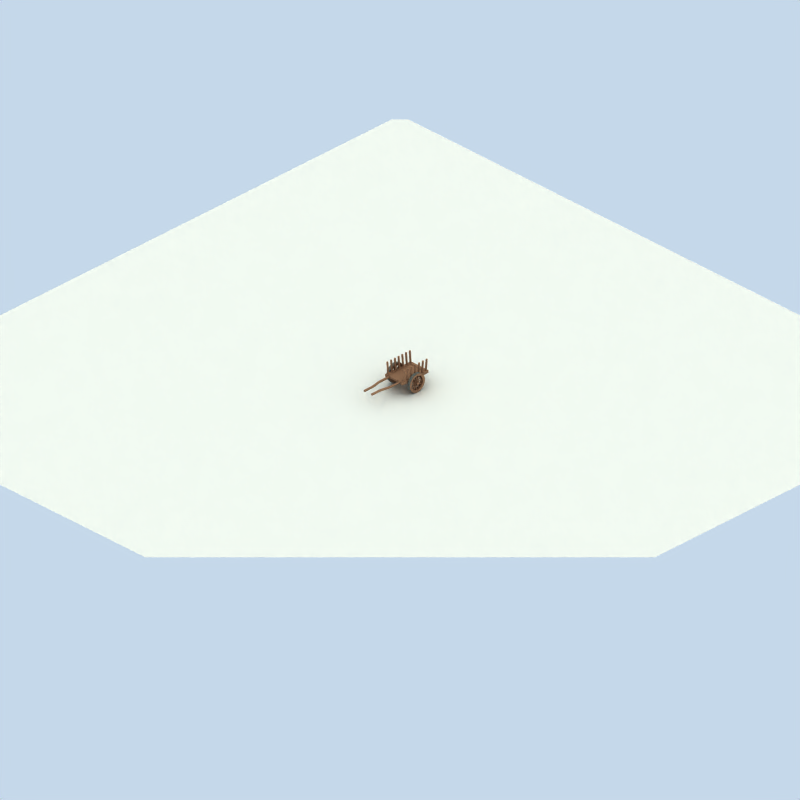 # Source: wagon.blend  (saved by Blender 2.57.0; exported with 4.5.12 LTS)
import bpy
from mathutils import Matrix  # noqa: F401  (used for matrix-valued properties, if any)

bpy.ops.wm.read_factory_settings(use_empty=True)
scene = bpy.context.scene
scene.name = 'Scene'

# ---- collections
col_collection_1 = bpy.data.collections.new('Collection 1'); scene.collection.children.link(col_collection_1)

# ---- materials (node trees are filled in below, after node groups)
mat_basicwood = bpy.data.materials.new('basicWood')
mat_basicwood.alpha_threshold = 0.0
mat_basicwood.diffuse_color = (0.489, 0.367, 0.291, 1.0)
mat_basicwood.roughness = 0.5
mat_basicwood.specular_intensity = 0.05455
mat_basicwood.line_color = (0.0, 0.0, 0.0, 1.0)
mat_basicmetal = bpy.data.materials.new('basicMetal')
mat_basicmetal.alpha_threshold = 0.0
mat_basicmetal.diffuse_color = (0.336, 0.36, 0.36, 1.0)
mat_basicmetal.specular_color = (0.8933, 0.8933, 0.8933)
mat_basicmetal.roughness = 0.5
mat_basicmetal.specular_intensity = 0.4818
mat_basicmetal.line_color = (0.0, 0.0, 0.0, 1.0)
mat_material_001 = bpy.data.materials.new('Material.001')
mat_material_001.alpha_threshold = 0.0
mat_material_001.roughness = 0.5
mat_material_001.specular_intensity = 0.0
mat_material_001.line_color = (0.0, 0.0, 0.0, 1.0)

# ---- material node trees

# ---- world
world_world = bpy.data.worlds.new('World'); scene.world = world_world
world_world.color = (0.7742, 0.8472, 0.9176)
world_world.use_sun_shadow = False
world_world.sun_shadow_jitter_overblur = 0.0
world_world.cycles.sampling_method = 'MANUAL'
world_world.cycles.sample_map_resolution = 256
world_world.light_settings.distance = 1.0

# ---- cameras
cam_camera = bpy.data.cameras.new('Camera')
cam_camera.type = 'ORTHO'
cam_camera.passepartout_alpha = 0.2
cam_camera.clip_end = 100.0
cam_camera.lens = 35.0
cam_camera.ortho_scale = 105.4
cam_camera.show_passepartout = False
cam_camera.show_safe_areas = True
cam_camera.dof.focus_distance = 0.0
cam_camera.dof.aperture_fstop = 128.0

# ---- lights
light_arealight_001 = bpy.data.lights.new('AreaLight.001', 'AREA')
light_arealight_001.color = (1.0, 0.9118, 0.8941)
light_arealight_001.transmission_factor = 0.0
light_arealight_001.energy = 31.42
light_arealight_001.shadow_buffer_clip_start = 0.5
light_arealight_001.shadow_soft_size = 2.841
light_arealight_001.shadow_maximum_resolution = 0.006
light_arealight_001.use_absolute_resolution = True
light_arealight_001.size = 2.841
light_arealight_001.size_y = 1.0
light_arealight_001.cycles.use_multiple_importance_sampling = False
light_sun = bpy.data.lights.new('Sun', 'SUN')
light_sun.color = (1.0, 0.9218, 0.651)
light_sun.transmission_factor = 0.0
light_sun.angle = 3.111
light_sun.energy = 1.4
light_sun.shadow_buffer_clip_start = 0.5
light_sun.shadow_soft_size = 65.0
light_sun.shadow_cascade_max_distance = 1000.0
light_sun.cycles.use_multiple_importance_sampling = False
light_arealight = bpy.data.lights.new('AreaLight', 'AREA')
light_arealight.color = (1.0, 0.9118, 0.8941)
light_arealight.transmission_factor = 0.0
light_arealight.energy = 31.42
light_arealight.shadow_buffer_clip_start = 0.5
light_arealight.shadow_soft_size = 2.841
light_arealight.shadow_maximum_resolution = 0.006
light_arealight.use_absolute_resolution = True
light_arealight.size = 2.841
light_arealight.size_y = 1.0
light_arealight.cycles.use_multiple_importance_sampling = False

# ---- meshes
me_cylinder_008 = bpy.data.meshes.new('Cylinder.008')
me_cylinder_008.from_pydata([(1.284, 1.0, -0.9857), (1.092, 0.9808, -0.99), (0.9069, 0.9239, -0.9942), (0.7364, 0.8315, -0.998), (0.5871, 0.7071, -1.001), (0.4645, 0.5556, -1.004), (0.3734, 0.3827, -1.006), (0.3173, 0.1951, -1.007), (0.2984, 7.55e-08, -1.008), (0.3173, -0.1951, -1.007), (0.3734, -0.3827, -1.006), (0.4645, -0.5556, -1.004), (0.5871, -0.7071, -1.001), (0.7364, -0.8315, -0.998), (0.9069, -0.9239, -0.9942), (1.092, -0.9808, -0.99), (1.284, -1.0, -0.9857), (1.476, -0.9808, -0.9814), (1.661, -0.9239, -0.9773), (1.832, -0.8315, -0.9735), (1.981, -0.7071, -0.9701), (2.104, -0.5556, -0.9674), (2.195, -0.3827, -0.9653), (2.251, -0.1951, -0.9641), (2.27, 9.656e-07, -0.9636), (2.251, 0.1951, -0.9641), (2.195, 0.3827, -0.9653), (2.104, 0.5556, -0.9674), (1.981, 0.7071, -0.9701), (1.832, 0.8315, -0.9735), (1.661, 0.9239, -0.9773), (1.476, 0.9808, -0.9814), (-1.284, 1.0, 0.9857), (-1.476, 0.9808, 0.9814), (-1.661, 0.9239, 0.9773), (-1.832, 0.8315, 0.9735), (-1.981, 0.7071, 0.9701), (-2.104, 0.5556, 0.9674), (-2.195, 0.3827, 0.9653), (-2.251, 0.1951, 0.9641), (-2.27, -2.245e-06, 0.9636), (-2.251, -0.1951, 0.9641), (-2.195, -0.3827, 0.9653), (-2.104, -0.5556, 0.9674), (-1.981, -0.7071, 0.9701), (-1.832, -0.8315, 0.9735), (-1.661, -0.9239, 0.9773), (-1.476, -0.9808, 0.9814), (-1.284, -1.0, 0.9857), (-1.092, -0.9808, 0.99), (-0.9069, -0.9239, 0.9942), (-0.7364, -0.8315, 0.998), (-0.5871, -0.7071, 1.001), (-0.4645, -0.5556, 1.004), (-0.3734, -0.3827, 1.006), (-0.3173, -0.1951, 1.007), (-0.2984, -4.105e-06, 1.008), (-0.3173, 0.1951, 1.007), (-0.3734, 0.3827, 1.006), (-0.4645, 0.5556, 1.004), (-0.5871, 0.7071, 1.001), (-0.7364, 0.8315, 0.998), (-0.9069, 0.9239, 0.9942), (-1.092, 0.9808, 0.99), (1.284, 0.0, -0.9857), (-1.284, 0.0, 0.9857)], [], [(64, 0, 1), (65, 33, 32), (64, 1, 2), (65, 34, 33), (64, 2, 3), (65, 35, 34), (64, 3, 4), (65, 36, 35), (64, 4, 5), (65, 37, 36), (64, 5, 6), (65, 38, 37), (64, 6, 7), (65, 39, 38), (64, 7, 8), (65, 40, 39), (64, 8, 9), (65, 41, 40), (64, 9, 10), (65, 42, 41), (64, 10, 11), (65, 43, 42), (64, 11, 12), (65, 44, 43), (64, 12, 13), (65, 45, 44), (64, 13, 14), (65, 46, 45), (64, 14, 15), (65, 47, 46), (64, 15, 16), (65, 48, 47), (64, 16, 17), (65, 49, 48), (64, 17, 18), (65, 50, 49), (64, 18, 19), (65, 51, 50), (64, 19, 20), (65, 52, 51), (64, 20, 21), (65, 53, 52), (64, 21, 22), (65, 54, 53), (64, 22, 23), (65, 55, 54), (64, 23, 24), (65, 56, 55), (64, 24, 25), (65, 57, 56), (64, 25, 26), (65, 58, 57), (64, 26, 27), (65, 59, 58), (64, 27, 28), (65, 60, 59), (64, 28, 29), (65, 61, 60), (64, 29, 30), (65, 62, 61), (64, 30, 31), (65, 63, 62), (31, 0, 64), (65, 32, 63), (0, 32, 33, 1), (1, 33, 34, 2), (2, 34, 35, 3), (3, 35, 36, 4), (4, 36, 37, 5), (5, 37, 38, 6), (6, 38, 39, 7), (7, 39, 40, 8), (8, 40, 41, 9), (9, 41, 42, 10), (10, 42, 43, 11), (11, 43, 44, 12), (12, 44, 45, 13), (13, 45, 46, 14), (14, 46, 47, 15), (15, 47, 48, 16), (16, 48, 49, 17), (17, 49, 50, 18), (18, 50, 51, 19), (19, 51, 52, 20), (20, 52, 53, 21), (21, 53, 54, 22), (22, 54, 55, 23), (23, 55, 56, 24), (24, 56, 57, 25), (25, 57, 58, 26), (26, 58, 59, 27), (27, 59, 60, 28), (28, 60, 61, 29), (29, 61, 62, 30), (30, 62, 63, 31), (32, 0, 31, 63)])
me_cylinder_008.materials.append(mat_basicwood)
me_cylinder_008.use_remesh_preserve_volume = False
me_cylinder_008.use_remesh_preserve_attributes = False
me_cylinder_008.use_mirror_vertex_groups = False
me_cylinder_008.update()
me_cylinder_006 = bpy.data.meshes.new('Cylinder.006')
me_cylinder_006.from_pydata([(0.0, 1.0, -1.0), (0.1951, 0.9808, -1.0), (0.3827, 0.9239, -1.0), (0.5556, 0.8315, -1.0), (0.7071, 0.7071, -1.0), (0.8315, 0.5556, -1.0), (0.9239, 0.3827, -1.0), (0.9808, 0.1951, -1.0), (1.0, 7.55e-08, -1.0), (0.9808, -0.1951, -1.0), (0.9239, -0.3827, -1.0), (0.8315, -0.5556, -1.0), (0.7071, -0.7071, -1.0), (0.5556, -0.8315, -1.0), (0.3827, -0.9239, -1.0), (0.1951, -0.9808, -1.0), (-3.258e-07, -1.0, -1.0), (-0.1951, -0.9808, -1.0), (-0.3827, -0.9239, -1.0), (-0.5556, -0.8315, -1.0), (-0.7071, -0.7071, -1.0), (-0.8315, -0.5556, -1.0), (-0.9239, -0.3827, -1.0), (-0.9808, -0.1951, -1.0), (-1.0, 9.656e-07, -1.0), (-0.9808, 0.1951, -1.0), (-0.9239, 0.3827, -1.0), (-0.8315, 0.5556, -1.0), (-0.7071, 0.7071, -1.0), (-0.5556, 0.8315, -1.0), (-0.3827, 0.9239, -1.0), (-0.1951, 0.9808, -1.0), (-1.937, 1.0, 1.0), (-1.742, 0.9808, 1.0), (-1.554, 0.9239, 1.0), (-1.381, 0.8315, 1.0), (-1.23, 0.7071, 1.0), (-1.106, 0.5556, 1.0), (-1.013, 0.3827, 1.0), (-0.9563, 0.1951, 1.0), (-0.937, -2.245e-06, 1.0), (-0.9563, -0.1951, 1.0), (-1.013, -0.3827, 1.0), (-1.106, -0.5556, 1.0), (-1.23, -0.7071, 1.0), (-1.381, -0.8315, 1.0), (-1.554, -0.9239, 1.0), (-1.742, -0.9808, 1.0), (-1.937, -1.0, 1.0), (-2.132, -0.9808, 1.0), (-2.32, -0.9239, 1.0), (-2.493, -0.8315, 1.0), (-2.644, -0.7071, 1.0), (-2.769, -0.5556, 1.0), (-2.861, -0.3827, 1.0), (-2.918, -0.1951, 1.0), (-2.937, -4.105e-06, 1.0), (-2.918, 0.1951, 1.0), (-2.861, 0.3827, 1.0), (-2.769, 0.5556, 1.0), (-2.644, 0.7071, 1.0), (-2.493, 0.8315, 1.0), (-2.32, 0.9239, 1.0), (-2.132, 0.9808, 1.0), (0.0, 0.0, -1.0), (-1.937, 0.0, 1.0), (0.1951, 0.9808, -0.7143), (0.1951, 0.9808, -0.4286), (-0.01867, 0.9808, -0.1429), (-1.069, 0.9808, 0.1429), (-1.742, 0.9808, 0.4286), (-1.742, 0.9808, 0.7143), (2.293e-07, 1.0, -0.7143), (4.587e-07, 1.0, -0.4286), (-0.2138, 1.0, -0.1429), (-1.264, 1.0, 0.1429), (-1.937, 1.0, 0.4286), (-1.937, 1.0, 0.7143), (0.3827, 0.9239, -0.7143), (0.3827, 0.9239, -0.4286), (0.1689, 0.9239, -0.1429), (-0.8816, 0.9239, 0.1429), (-1.554, 0.9239, 0.4286), (-1.554, 0.9239, 0.7143), (0.5556, 0.8315, -0.7143), (0.5556, 0.8315, -0.4286), (0.3418, 0.8315, -0.1429), (-0.7087, 0.8315, 0.1429), (-1.381, 0.8315, 0.4286), (-1.381, 0.8315, 0.7143), (0.7071, 0.7071, -0.7143), (0.7071, 0.7071, -0.4286), (0.4933, 0.7071, -0.1429), (-0.5572, 0.7071, 0.1429), (-1.23, 0.7071, 0.4286), (-1.23, 0.7071, 0.7143), (0.8315, 0.5556, -0.7143), (0.8315, 0.5556, -0.4286), (0.6177, 0.5556, -0.1429), (-0.4328, 0.5556, 0.1429), (-1.106, 0.5556, 0.4286), (-1.106, 0.5556, 0.7143), (0.9239, 0.3827, -0.7143), (0.9239, 0.3827, -0.4286), (0.7101, 0.3827, -0.1429), (-0.3404, 0.3827, 0.1429), (-1.013, 0.3827, 0.4286), (-1.013, 0.3827, 0.7143), (0.9808, 0.1951, -0.7143), (0.9808, 0.1951, -0.4286), (0.767, 0.1951, -0.1429), (-0.2835, 0.1951, 0.1429), (-0.9563, 0.1951, 0.4286), (-0.9563, 0.1951, 0.7143), (1.0, -2.56e-07, -0.7143), (1.0, -5.875e-07, -0.4286), (0.7862, -9.191e-07, -0.1429), (-0.2643, -1.251e-06, 0.1429), (-0.937, -1.582e-06, 0.4286), (-0.937, -1.914e-06, 0.7143), (0.9808, -0.1951, -0.7143), (0.9808, -0.1951, -0.4286), (0.767, -0.1951, -0.1429), (-0.2835, -0.1951, 0.1429), (-0.9563, -0.1951, 0.4286), (-0.9563, -0.1951, 0.7143), (0.9239, -0.3827, -0.7143), (0.9239, -0.3827, -0.4286), (0.7101, -0.3827, -0.1429), (-0.3404, -0.3827, 0.1429), (-1.013, -0.3827, 0.4286), (-1.013, -0.3827, 0.7143), (0.8315, -0.5556, -0.7143), (0.8315, -0.5556, -0.4286), (0.6177, -0.5556, -0.1429), (-0.4328, -0.5556, 0.1429), (-1.106, -0.5556, 0.4286), (-1.106, -0.5556, 0.7143), (0.7071, -0.7071, -0.7143), (0.7071, -0.7071, -0.4286), (0.4933, -0.7071, -0.1429), (-0.5572, -0.7071, 0.1429), (-1.23, -0.7071, 0.4286), (-1.23, -0.7071, 0.7143), (0.5556, -0.8315, -0.7143), (0.5556, -0.8315, -0.4286), (0.3418, -0.8315, -0.1429), (-0.7087, -0.8315, 0.1429), (-1.381, -0.8315, 0.4286), (-1.381, -0.8315, 0.7143), (0.3827, -0.9239, -0.7143), (0.3827, -0.9239, -0.4286), (0.1689, -0.9239, -0.1429), (-0.8816, -0.9239, 0.1429), (-1.554, -0.9239, 0.4286), (-1.554, -0.9239, 0.7143), (0.1951, -0.9808, -0.7143), (0.1951, -0.9808, -0.4286), (-0.01867, -0.9808, -0.1429), (-1.069, -0.9808, 0.1429), (-1.742, -0.9808, 0.4286), (-1.742, -0.9808, 0.7143), (-1.465e-07, -1.0, -0.7143), (3.292e-08, -1.0, -0.4286), (-0.2138, -1.0, -0.1429), (-1.264, -1.0, 0.1429), (-1.937, -1.0, 0.4286), (-1.937, -1.0, 0.7143), (-0.1951, -0.9808, -0.7143), (-0.1951, -0.9808, -0.4286), (-0.4089, -0.9808, -0.1429), (-1.459, -0.9808, 0.1429), (-2.132, -0.9808, 0.4286), (-2.132, -0.9808, 0.7143), (-0.3827, -0.9239, -0.7143), (-0.3827, -0.9239, -0.4286), (-0.5964, -0.9239, -0.1429), (-1.647, -0.9239, 0.1429), (-2.32, -0.9239, 0.4286), (-2.32, -0.9239, 0.7143), (-0.5556, -0.8315, -0.7143), (-0.5556, -0.8315, -0.4286), (-0.7693, -0.8315, -0.1429), (-1.82, -0.8315, 0.1429), (-2.493, -0.8315, 0.4286), (-2.493, -0.8315, 0.7143), (-0.7071, -0.7071, -0.7143), (-0.7071, -0.7071, -0.4286), (-0.9209, -0.7071, -0.1429), (-1.971, -0.7071, 0.1429), (-2.644, -0.7071, 0.4286), (-2.644, -0.7071, 0.7143), (-0.8315, -0.5556, -0.7143), (-0.8315, -0.5556, -0.4286), (-1.045, -0.5556, -0.1429), (-2.096, -0.5556, 0.1429), (-2.769, -0.5556, 0.4286), (-2.769, -0.5556, 0.7143), (-0.9239, -0.3827, -0.7143), (-0.9239, -0.3827, -0.4286), (-1.138, -0.3827, -0.1429), (-2.188, -0.3827, 0.1429), (-2.861, -0.3827, 0.4286), (-2.861, -0.3827, 0.7143), (-0.9808, -0.1951, -0.7143), (-0.9808, -0.1951, -0.4286), (-1.195, -0.1951, -0.1429), (-2.245, -0.1951, 0.1429), (-2.918, -0.1951, 0.4286), (-2.918, -0.1951, 0.7143), (-1.0, 2.413e-07, -0.7143), (-1.0, -4.831e-07, -0.4286), (-1.214, -1.207e-06, -0.1429), (-2.264, -1.932e-06, 0.1429), (-2.937, -2.656e-06, 0.4286), (-2.937, -3.38e-06, 0.7143), (-0.9808, 0.1951, -0.7143), (-0.9808, 0.1951, -0.4286), (-1.195, 0.1951, -0.1429), (-2.245, 0.1951, 0.1429), (-2.918, 0.1951, 0.4286), (-2.918, 0.1951, 0.7143), (-0.9239, 0.3827, -0.7143), (-0.9239, 0.3827, -0.4286), (-1.138, 0.3827, -0.1429), (-2.188, 0.3827, 0.1429), (-2.861, 0.3827, 0.4286), (-2.861, 0.3827, 0.7143), (-0.8315, 0.5556, -0.7143), (-0.8315, 0.5556, -0.4286), (-1.045, 0.5556, -0.1429), (-2.096, 0.5556, 0.1429), (-2.769, 0.5556, 0.4286), (-2.769, 0.5556, 0.7143), (-0.7071, 0.7071, -0.7143), (-0.7071, 0.7071, -0.4286), (-0.9209, 0.7071, -0.1429), (-1.971, 0.7071, 0.1429), (-2.644, 0.7071, 0.4286), (-2.644, 0.7071, 0.7143), (-0.5556, 0.8315, -0.7143), (-0.5556, 0.8315, -0.4286), (-0.7693, 0.8315, -0.1429), (-1.82, 0.8315, 0.1429), (-2.493, 0.8315, 0.4286), (-2.493, 0.8315, 0.7143), (-0.3827, 0.9239, -0.7143), (-0.3827, 0.9239, -0.4286), (-0.5964, 0.9239, -0.1429), (-1.647, 0.9239, 0.1429), (-2.32, 0.9239, 0.4286), (-2.32, 0.9239, 0.7143), (-0.1951, 0.9808, -0.7143), (-0.1951, 0.9808, -0.4286), (-0.4089, 0.9808, -0.1429), (-1.459, 0.9808, 0.1429), (-2.132, 0.9808, 0.4286), (-2.132, 0.9808, 0.7143)], [], [(64, 0, 1), (65, 33, 32), (64, 1, 2), (65, 34, 33), (64, 2, 3), (65, 35, 34), (64, 3, 4), (65, 36, 35), (64, 4, 5), (65, 37, 36), (64, 5, 6), (65, 38, 37), (64, 6, 7), (65, 39, 38), (64, 7, 8), (65, 40, 39), (64, 8, 9), (65, 41, 40), (64, 9, 10), (65, 42, 41), (64, 10, 11), (65, 43, 42), (64, 11, 12), (65, 44, 43), (64, 12, 13), (65, 45, 44), (64, 13, 14), (65, 46, 45), (64, 14, 15), (65, 47, 46), (64, 15, 16), (65, 48, 47), (64, 16, 17), (65, 49, 48), (64, 17, 18), (65, 50, 49), (64, 18, 19), (65, 51, 50), (64, 19, 20), (65, 52, 51), (64, 20, 21), (65, 53, 52), (64, 21, 22), (65, 54, 53), (64, 22, 23), (65, 55, 54), (64, 23, 24), (65, 56, 55), (64, 24, 25), (65, 57, 56), (64, 25, 26), (65, 58, 57), (64, 26, 27), (65, 59, 58), (64, 27, 28), (65, 60, 59), (64, 28, 29), (65, 61, 60), (64, 29, 30), (65, 62, 61), (64, 30, 31), (65, 63, 62), (31, 0, 64), (65, 32, 63), (0, 72, 66, 1), (72, 73, 67, 66), (73, 74, 68, 67), (74, 75, 69, 68), (75, 76, 70, 69), (76, 77, 71, 70), (77, 32, 33, 71), (1, 66, 78, 2), (66, 67, 79, 78), (67, 68, 80, 79), (68, 69, 81, 80), (69, 70, 82, 81), (70, 71, 83, 82), (71, 33, 34, 83), (2, 78, 84, 3), (78, 79, 85, 84), (79, 80, 86, 85), (80, 81, 87, 86), (81, 82, 88, 87), (82, 83, 89, 88), (83, 34, 35, 89), (3, 84, 90, 4), (84, 85, 91, 90), (85, 86, 92, 91), (86, 87, 93, 92), (87, 88, 94, 93), (88, 89, 95, 94), (89, 35, 36, 95), (4, 90, 96, 5), (90, 91, 97, 96), (91, 92, 98, 97), (92, 93, 99, 98), (93, 94, 100, 99), (94, 95, 101, 100), (95, 36, 37, 101), (5, 96, 102, 6), (96, 97, 103, 102), (97, 98, 104, 103), (98, 99, 105, 104), (99, 100, 106, 105), (100, 101, 107, 106), (101, 37, 38, 107), (6, 102, 108, 7), (102, 103, 109, 108), (103, 104, 110, 109), (104, 105, 111, 110), (105, 106, 112, 111), (106, 107, 113, 112), (107, 38, 39, 113), (7, 108, 114, 8), (108, 109, 115, 114), (109, 110, 116, 115), (110, 111, 117, 116), (111, 112, 118, 117), (112, 113, 119, 118), (113, 39, 40, 119), (8, 114, 120, 9), (114, 115, 121, 120), (115, 116, 122, 121), (116, 117, 123, 122), (117, 118, 124, 123), (118, 119, 125, 124), (119, 40, 41, 125), (9, 120, 126, 10), (120, 121, 127, 126), (121, 122, 128, 127), (122, 123, 129, 128), (123, 124, 130, 129), (124, 125, 131, 130), (125, 41, 42, 131), (10, 126, 132, 11), (126, 127, 133, 132), (127, 128, 134, 133), (128, 129, 135, 134), (129, 130, 136, 135), (130, 131, 137, 136), (131, 42, 43, 137), (11, 132, 138, 12), (132, 133, 139, 138), (133, 134, 140, 139), (134, 135, 141, 140), (135, 136, 142, 141), (136, 137, 143, 142), (137, 43, 44, 143), (12, 138, 144, 13), (138, 139, 145, 144), (139, 140, 146, 145), (140, 141, 147, 146), (141, 142, 148, 147), (142, 143, 149, 148), (143, 44, 45, 149), (13, 144, 150, 14), (144, 145, 151, 150), (145, 146, 152, 151), (146, 147, 153, 152), (147, 148, 154, 153), (148, 149, 155, 154), (149, 45, 46, 155), (14, 150, 156, 15), (150, 151, 157, 156), (151, 152, 158, 157), (152, 153, 159, 158), (153, 154, 160, 159), (154, 155, 161, 160), (155, 46, 47, 161), (15, 156, 162, 16), (156, 157, 163, 162), (157, 158, 164, 163), (158, 159, 165, 164), (159, 160, 166, 165), (160, 161, 167, 166), (161, 47, 48, 167), (16, 162, 168, 17), (162, 163, 169, 168), (163, 164, 170, 169), (164, 165, 171, 170), (165, 166, 172, 171), (166, 167, 173, 172), (167, 48, 49, 173), (17, 168, 174, 18), (168, 169, 175, 174), (169, 170, 176, 175), (170, 171, 177, 176), (171, 172, 178, 177), (172, 173, 179, 178), (173, 49, 50, 179), (18, 174, 180, 19), (174, 175, 181, 180), (175, 176, 182, 181), (176, 177, 183, 182), (177, 178, 184, 183), (178, 179, 185, 184), (179, 50, 51, 185), (19, 180, 186, 20), (180, 181, 187, 186), (181, 182, 188, 187), (182, 183, 189, 188), (183, 184, 190, 189), (184, 185, 191, 190), (185, 51, 52, 191), (20, 186, 192, 21), (186, 187, 193, 192), (187, 188, 194, 193), (188, 189, 195, 194), (189, 190, 196, 195), (190, 191, 197, 196), (191, 52, 53, 197), (21, 192, 198, 22), (192, 193, 199, 198), (193, 194, 200, 199), (194, 195, 201, 200), (195, 196, 202, 201), (196, 197, 203, 202), (197, 53, 54, 203), (22, 198, 204, 23), (198, 199, 205, 204), (199, 200, 206, 205), (200, 201, 207, 206), (201, 202, 208, 207), (202, 203, 209, 208), (203, 54, 55, 209), (23, 204, 210, 24), (204, 205, 211, 210), (205, 206, 212, 211), (206, 207, 213, 212), (207, 208, 214, 213), (208, 209, 215, 214), (209, 55, 56, 215), (24, 210, 216, 25), (210, 211, 217, 216), (211, 212, 218, 217), (212, 213, 219, 218), (213, 214, 220, 219), (214, 215, 221, 220), (215, 56, 57, 221), (25, 216, 222, 26), (216, 217, 223, 222), (217, 218, 224, 223), (218, 219, 225, 224), (219, 220, 226, 225), (220, 221, 227, 226), (221, 57, 58, 227), (26, 222, 228, 27), (222, 223, 229, 228), (223, 224, 230, 229), (224, 225, 231, 230), (225, 226, 232, 231), (226, 227, 233, 232), (227, 58, 59, 233), (27, 228, 234, 28), (228, 229, 235, 234), (229, 230, 236, 235), (230, 231, 237, 236), (231, 232, 238, 237), (232, 233, 239, 238), (233, 59, 60, 239), (28, 234, 240, 29), (234, 235, 241, 240), (235, 236, 242, 241), (236, 237, 243, 242), (237, 238, 244, 243), (238, 239, 245, 244), (239, 60, 61, 245), (29, 240, 246, 30), (240, 241, 247, 246), (241, 242, 248, 247), (242, 243, 249, 248), (243, 244, 250, 249), (244, 245, 251, 250), (245, 61, 62, 251), (30, 246, 252, 31), (246, 247, 253, 252), (247, 248, 254, 253), (248, 249, 255, 254), (249, 250, 256, 255), (250, 251, 257, 256), (251, 62, 63, 257), (32, 77, 257, 63), (77, 76, 256, 257), (76, 75, 255, 256), (75, 74, 254, 255), (74, 73, 253, 254), (73, 72, 252, 253), (72, 0, 31, 252)])
me_cylinder_006.materials.append(mat_basicwood)
me_cylinder_006.use_remesh_preserve_volume = False
me_cylinder_006.use_remesh_preserve_attributes = False
me_cylinder_006.use_mirror_vertex_groups = False
me_cylinder_006.update()
me_cube_005 = bpy.data.meshes.new('Cube.005')
me_cube_005.from_pydata([(1.0, 1.0, -1.0), (1.0, -1.0, -1.0), (-1.0, -1.0, -1.0), (-1.0, 1.0, -1.0), (1.0, 1.0, 1.0), (1.0, -1.0, 1.0), (-1.0, -1.0, 1.0), (-1.0, 1.0, 1.0)], [], [(0, 1, 2, 3), (4, 7, 6, 5), (0, 4, 5, 1), (1, 5, 6, 2), (2, 6, 7, 3), (4, 0, 3, 7)])
me_cube_005.materials.append(mat_basicwood)
me_cube_005.use_remesh_preserve_volume = False
me_cube_005.use_remesh_preserve_attributes = False
me_cube_005.use_mirror_vertex_groups = False
me_cube_005.update()
me_cube_003 = bpy.data.meshes.new('Cube.003')
me_cube_003.from_pydata([(1.0, 1.0, -1.0), (1.0, -1.0, -1.0), (-1.0, -1.0, -1.0), (-1.0, 1.0, -1.0), (1.0, 1.0, 1.0), (1.0, -1.0, 1.0), (-1.0, -1.0, 1.0), (-1.0, 1.0, 1.0)], [], [(0, 1, 2, 3), (4, 7, 6, 5), (0, 4, 5, 1), (1, 5, 6, 2), (2, 6, 7, 3), (4, 0, 3, 7)])
me_cube_003.materials.append(mat_basicwood)
me_cube_003.use_remesh_preserve_volume = False
me_cube_003.use_remesh_preserve_attributes = False
me_cube_003.use_mirror_vertex_groups = False
me_cube_003.update()
me_cube_002 = bpy.data.meshes.new('Cube.002')
me_cube_002.from_pydata([(1.0, 1.0, -1.0), (1.0, -1.0, -1.0), (-1.0, -1.0, -1.0), (-1.0, 1.0, -1.0), (1.0, 1.0, 1.0), (1.0, -1.0, 1.0), (-1.0, -1.0, 1.0), (-1.0, 1.0, 1.0)], [], [(0, 1, 2, 3), (4, 7, 6, 5), (0, 4, 5, 1), (1, 5, 6, 2), (2, 6, 7, 3), (4, 0, 3, 7)])
me_cube_002.materials.append(mat_basicwood)
me_cube_002.use_remesh_preserve_volume = False
me_cube_002.use_remesh_preserve_attributes = False
me_cube_002.use_mirror_vertex_groups = False
me_cube_002.update()
me_cylinder_007 = bpy.data.meshes.new('Cylinder.007')
me_cylinder_007.from_pydata([(0.0, 1.0, -1.0), (0.1951, 0.9808, -1.0), (0.3827, 0.9239, -1.0), (0.5556, 0.8315, -1.0), (0.7071, 0.7071, -1.0), (0.8315, 0.5556, -1.0), (0.9239, 0.3827, -1.0), (0.9808, 0.1951, -1.0), (1.0, 7.55e-08, -1.0), (0.9808, -0.1951, -1.0), (0.9239, -0.3827, -1.0), (0.8315, -0.5556, -1.0), (0.7071, -0.7071, -1.0), (0.5556, -0.8315, -1.0), (0.3827, -0.9239, -1.0), (0.1951, -0.9808, -1.0), (-3.258e-07, -1.0, -1.0), (-0.1951, -0.9808, -1.0), (-0.3827, -0.9239, -1.0), (-0.5556, -0.8315, -1.0), (-0.7071, -0.7071, -1.0), (-0.8315, -0.5556, -1.0), (-0.9239, -0.3827, -1.0), (-0.9808, -0.1951, -1.0), (-1.0, 9.656e-07, -1.0), (-0.9808, 0.1951, -1.0), (-0.9239, 0.3827, -1.0), (-0.8315, 0.5556, -1.0), (-0.7071, 0.7071, -1.0), (-0.5556, 0.8315, -1.0), (-0.3827, 0.9239, -1.0), (-0.1951, 0.9808, -1.0), (1.605e-06, 1.0, 1.0), (0.1951, 0.9808, 1.0), (0.3827, 0.9239, 1.0), (0.5556, 0.8315, 1.0), (0.7071, 0.7071, 1.0), (0.8315, 0.5556, 1.0), (0.9239, 0.3827, 1.0), (0.9808, 0.1951, 1.0), (1.0, -2.245e-06, 1.0), (0.9808, -0.1951, 1.0), (0.9239, -0.3827, 1.0), (0.8315, -0.5556, 1.0), (0.7071, -0.7071, 1.0), (0.5556, -0.8315, 1.0), (0.3827, -0.9239, 1.0), (0.1951, -0.9808, 1.0), (9.298e-07, -1.0, 1.0), (-0.1951, -0.9808, 1.0), (-0.3827, -0.9239, 1.0), (-0.5556, -0.8315, 1.0), (-0.7071, -0.7071, 1.0), (-0.8315, -0.5556, 1.0), (-0.9239, -0.3827, 1.0), (-0.9808, -0.1951, 1.0), (-1.0, -4.105e-06, 1.0), (-0.9808, 0.1951, 1.0), (-0.9239, 0.3827, 1.0), (-0.8315, 0.5556, 1.0), (-0.7071, 0.7071, 1.0), (-0.5556, 0.8315, 1.0), (-0.3827, 0.9239, 1.0), (-0.1951, 0.9808, 1.0), (0.0, 0.0, -1.0), (0.0, 0.0, 1.0)], [], [(64, 0, 1), (65, 33, 32), (64, 1, 2), (65, 34, 33), (64, 2, 3), (65, 35, 34), (64, 3, 4), (65, 36, 35), (64, 4, 5), (65, 37, 36), (64, 5, 6), (65, 38, 37), (64, 6, 7), (65, 39, 38), (64, 7, 8), (65, 40, 39), (64, 8, 9), (65, 41, 40), (64, 9, 10), (65, 42, 41), (64, 10, 11), (65, 43, 42), (64, 11, 12), (65, 44, 43), (64, 12, 13), (65, 45, 44), (64, 13, 14), (65, 46, 45), (64, 14, 15), (65, 47, 46), (64, 15, 16), (65, 48, 47), (64, 16, 17), (65, 49, 48), (64, 17, 18), (65, 50, 49), (64, 18, 19), (65, 51, 50), (64, 19, 20), (65, 52, 51), (64, 20, 21), (65, 53, 52), (64, 21, 22), (65, 54, 53), (64, 22, 23), (65, 55, 54), (64, 23, 24), (65, 56, 55), (64, 24, 25), (65, 57, 56), (64, 25, 26), (65, 58, 57), (64, 26, 27), (65, 59, 58), (64, 27, 28), (65, 60, 59), (64, 28, 29), (65, 61, 60), (64, 29, 30), (65, 62, 61), (64, 30, 31), (65, 63, 62), (31, 0, 64), (65, 32, 63), (0, 32, 33, 1), (1, 33, 34, 2), (2, 34, 35, 3), (3, 35, 36, 4), (4, 36, 37, 5), (5, 37, 38, 6), (6, 38, 39, 7), (7, 39, 40, 8), (8, 40, 41, 9), (9, 41, 42, 10), (10, 42, 43, 11), (11, 43, 44, 12), (12, 44, 45, 13), (13, 45, 46, 14), (14, 46, 47, 15), (15, 47, 48, 16), (16, 48, 49, 17), (17, 49, 50, 18), (18, 50, 51, 19), (19, 51, 52, 20), (20, 52, 53, 21), (21, 53, 54, 22), (22, 54, 55, 23), (23, 55, 56, 24), (24, 56, 57, 25), (25, 57, 58, 26), (26, 58, 59, 27), (27, 59, 60, 28), (28, 60, 61, 29), (29, 61, 62, 30), (30, 62, 63, 31), (32, 0, 31, 63)])
me_cylinder_007.materials.append(mat_basicwood)
me_cylinder_007.use_remesh_preserve_volume = False
me_cylinder_007.use_remesh_preserve_attributes = False
me_cylinder_007.use_mirror_vertex_groups = False
me_cylinder_007.update()
me_cube_001 = bpy.data.meshes.new('Cube.001')
me_cube_001.from_pydata([(1.0, 1.0, -1.0), (1.0, -1.0, -1.0), (-1.0, -1.0, -1.0), (-1.0, 1.0, -1.0), (1.0, 1.0, 1.0), (1.0, -1.0, 1.0), (-1.0, -1.0, 1.0), (-1.0, 1.0, 1.0)], [], [(0, 1, 2, 3), (4, 7, 6, 5), (0, 4, 5, 1), (1, 5, 6, 2), (2, 6, 7, 3), (4, 0, 3, 7)])
me_cube_001.materials.append(mat_basicwood)
me_cube_001.use_remesh_preserve_volume = False
me_cube_001.use_remesh_preserve_attributes = False
me_cube_001.use_mirror_vertex_groups = False
me_cube_001.update()
me_cylinder_001 = bpy.data.meshes.new('Cylinder.001')
me_cylinder_001.from_pydata([(0.0, 1.0, -1.0), (0.08258, 0.9966, -1.0), (0.1646, 0.9864, -1.0), (0.2455, 0.9694, -1.0), (0.3247, 0.9458, -1.0), (0.4017, 0.9158, -1.0), (0.4759, 0.8795, -1.0), (0.5469, 0.8372, -1.0), (0.6142, 0.7891, -1.0), (0.6773, 0.7357, -1.0), (0.7357, 0.6773, -1.0), (0.7891, 0.6142, -1.0), (0.8372, 0.5469, -1.0), (0.8795, 0.4759, -1.0), (0.9158, 0.4017, -1.0), (0.9458, 0.3247, -1.0), (0.9694, 0.2455, -1.0), (0.9864, 0.1646, -1.0), (0.9966, 0.08258, -1.0), (1.0, -4.013e-07, -1.0), (0.9966, -0.08258, -1.0), (0.9864, -0.1646, -1.0), (0.9694, -0.2455, -1.0), (0.9458, -0.3247, -1.0), (0.9158, -0.4017, -1.0), (0.8795, -0.4759, -1.0), (0.8372, -0.5469, -1.0), (0.7891, -0.6142, -1.0), (0.7357, -0.6773, -1.0), (0.6773, -0.7357, -1.0), (0.6142, -0.7891, -1.0), (0.5469, -0.8372, -1.0), (0.4759, -0.8795, -1.0), (0.4017, -0.9158, -1.0), (0.3247, -0.9458, -1.0), (0.2455, -0.9694, -1.0), (0.1646, -0.9864, -1.0), (0.08258, -0.9966, -1.0), (-1.518e-06, -1.0, -1.0), (-0.08258, -0.9966, -1.0), (-0.1646, -0.9864, -1.0), (-0.2455, -0.9694, -1.0), (-0.3247, -0.9458, -1.0), (-0.4017, -0.9158, -1.0), (-0.4759, -0.8795, -1.0), (-0.5469, -0.8372, -1.0), (-0.6142, -0.7891, -1.0), (-0.6773, -0.7357, -1.0), (-0.7357, -0.6773, -1.0), (-0.7891, -0.6142, -1.0), (-0.8372, -0.5469, -1.0), (-0.8795, -0.4759, -1.0), (-0.9158, -0.4017, -1.0), (-0.9458, -0.3247, -1.0), (-0.9694, -0.2455, -1.0), (-0.9864, -0.1646, -1.0), (-0.9966, -0.08258, -1.0), (-1.0, 2.396e-06, -1.0), (-0.9966, 0.08258, -1.0), (-0.9864, 0.1646, -1.0), (-0.9694, 0.2455, -1.0), (-0.9458, 0.3247, -1.0), (-0.9158, 0.4017, -1.0), (-0.8795, 0.4759, -1.0), (-0.8372, 0.547, -1.0), (-0.7891, 0.6142, -1.0), (-0.7357, 0.6773, -1.0), (-0.6773, 0.7357, -1.0), (-0.6142, 0.7891, -1.0), (-0.5469, 0.8372, -1.0), (-0.4759, 0.8795, -1.0), (-0.4017, 0.9158, -1.0), (-0.3247, 0.9458, -1.0), (-0.2455, 0.9694, -1.0), (-0.1646, 0.9864, -1.0), (-0.08258, 0.9966, -1.0), (3.513e-06, 1.0, 1.0), (0.08258, 0.9966, 1.0), (0.1646, 0.9864, 1.0), (0.2455, 0.9694, 1.0), (0.3247, 0.9458, 1.0), (0.4017, 0.9158, 1.0), (0.476, 0.8795, 1.0), (0.547, 0.8372, 1.0), (0.6142, 0.7891, 1.0), (0.6773, 0.7357, 1.0), (0.7357, 0.6773, 1.0), (0.7891, 0.6142, 1.0), (0.8372, 0.5469, 1.0), (0.8795, 0.4759, 1.0), (0.9158, 0.4017, 1.0), (0.9458, 0.3247, 1.0), (0.9694, 0.2455, 1.0), (0.9864, 0.1646, 1.0), (0.9966, 0.08257, 1.0), (1.0, -4.629e-06, 1.0), (0.9966, -0.08258, 1.0), (0.9864, -0.1646, 1.0), (0.9694, -0.2455, 1.0), (0.9458, -0.3247, 1.0), (0.9158, -0.4017, 1.0), (0.8795, -0.4759, 1.0), (0.8372, -0.5469, 1.0), (0.7891, -0.6142, 1.0), (0.7357, -0.6773, 1.0), (0.6773, -0.7357, 1.0), (0.6142, -0.7891, 1.0), (0.5469, -0.8372, 1.0), (0.4759, -0.8795, 1.0), (0.4017, -0.9158, 1.0), (0.3247, -0.9458, 1.0), (0.2455, -0.9694, 1.0), (0.1646, -0.9864, 1.0), (0.08258, -0.9966, 1.0), (2.837e-06, -1.0, 1.0), (-0.08258, -0.9966, 1.0), (-0.1646, -0.9864, 1.0), (-0.2455, -0.9694, 1.0), (-0.3247, -0.9458, 1.0), (-0.4017, -0.9158, 1.0), (-0.4759, -0.8795, 1.0), (-0.5469, -0.8372, 1.0), (-0.6142, -0.7891, 1.0), (-0.6773, -0.7357, 1.0), (-0.7357, -0.6773, 1.0), (-0.7891, -0.6142, 1.0), (-0.8372, -0.547, 1.0), (-0.8795, -0.476, 1.0), (-0.9158, -0.4017, 1.0), (-0.9458, -0.3247, 1.0), (-0.9694, -0.2455, 1.0), (-0.9864, -0.1646, 1.0), (-0.9966, -0.08259, 1.0), (-1.0, -1.078e-05, 1.0), (-0.9966, 0.08257, 1.0), (-0.9864, 0.1646, 1.0), (-0.9694, 0.2455, 1.0), (-0.9458, 0.3247, 1.0), (-0.9158, 0.4017, 1.0), (-0.8795, 0.4759, 1.0), (-0.8372, 0.5469, 1.0), (-0.7891, 0.6142, 1.0), (-0.7357, 0.6773, 1.0), (-0.6773, 0.7357, 1.0), (-0.6142, 0.7891, 1.0), (-0.547, 0.8372, 1.0), (-0.476, 0.8795, 1.0), (-0.4017, 0.9158, 1.0), (-0.3247, 0.9458, 1.0), (-0.2455, 0.9694, 1.0), (-0.1646, 0.9864, 1.0), (-0.0826, 0.9966, 1.0), (-0.07206, 0.7423, -1.0), (-0.07208, 0.7423, 1.0), (-0.1331, 0.7338, -1.0), (-0.1331, 0.7338, 1.0), (-0.1933, 0.7203, -1.0), (-0.1933, 0.7203, 1.0), (-0.2521, 0.7019, -1.0), (-0.2521, 0.7019, 1.0), (-0.3092, 0.6787, -1.0), (-0.3092, 0.6787, 1.0), (-0.3642, 0.6508, -1.0), (-0.3642, 0.6508, 1.0), (-0.4167, 0.6185, -1.0), (-0.4167, 0.6185, 1.0), (-0.4663, 0.582, -1.0), (-0.4663, 0.582, 1.0), (-0.5128, 0.5415, -1.0), (-0.5128, 0.5415, 1.0), (-0.5558, 0.4973, -1.0), (-0.5558, 0.4973, 1.0), (-0.5949, 0.4497, -1.0), (-0.5949, 0.4497, 1.0), (-0.63, 0.3991, -1.0), (-0.6301, 0.3991, 1.0), (-0.6608, 0.3457, -1.0), (-0.6609, 0.3457, 1.0), (-0.6871, 0.2899, -1.0), (-0.6871, 0.2899, 1.0), (-0.7087, 0.2322, -1.0), (-0.7087, 0.2322, 1.0), (-0.7255, 0.1729, -1.0), (-0.7255, 0.1729, 1.0), (-0.7373, 0.1124, -1.0), (-0.7373, 0.1124, 1.0), (-0.744, 0.0511, -1.0), (-0.744, 0.05109, 1.0), (-0.7457, -0.01051, -1.0), (-0.7457, -0.01053, 1.0), (-0.7423, -0.07206, -1.0), (-0.7423, -0.07207, 1.0), (-0.7338, -0.1331, -1.0), (-0.7338, -0.1331, 1.0), (-0.7203, -0.1933, -1.0), (-0.7203, -0.1933, 1.0), (-0.7019, -0.2521, -1.0), (-0.7019, -0.2521, 1.0), (-0.6787, -0.3092, -1.0), (-0.6787, -0.3092, 1.0), (-0.6508, -0.3642, -1.0), (-0.6508, -0.3642, 1.0), (-0.6185, -0.4167, -1.0), (-0.6185, -0.4167, 1.0), (-0.582, -0.4663, -1.0), (-0.582, -0.4663, 1.0), (-0.5415, -0.5128, 1.0), (-0.4973, -0.5558, 1.0), (-0.5558, -0.4973, -1.0), (-0.5128, -0.5415, -1.0), (-0.4663, -0.582, 1.0), (-0.4663, -0.582, -1.0), (-0.4167, -0.6185, 1.0), (-0.4167, -0.6185, -1.0), (-0.3642, -0.6508, 1.0), (-0.3642, -0.6508, -1.0), (-0.3092, -0.6787, 1.0), (-0.3092, -0.6787, -1.0), (-0.2521, -0.7019, 1.0), (-0.2521, -0.7019, -1.0), (-0.1933, -0.7203, 1.0), (-0.1933, -0.7203, -1.0), (-0.1331, -0.7338, 1.0), (-0.1331, -0.7338, -1.0), (-0.07206, -0.7423, 1.0), (-0.07206, -0.7423, -1.0), (-0.01051, -0.7457, 1.0), (-0.01052, -0.7457, -1.0), (0.0511, -0.744, 1.0), (0.0511, -0.744, -1.0), (0.1124, -0.7373, 1.0), (0.1124, -0.7373, -1.0), (0.1729, -0.7255, 1.0), (0.1729, -0.7255, -1.0), (0.2322, -0.7087, 1.0), (0.2322, -0.7087, -1.0), (0.2899, -0.6871, 1.0), (0.2899, -0.6871, -1.0), (0.3457, -0.6608, 1.0), (0.3457, -0.6608, -1.0), (0.3991, -0.63, 1.0), (0.3991, -0.63, -1.0), (0.4497, -0.5949, 1.0), (0.4497, -0.5949, -1.0), (0.4973, -0.5558, 1.0), (0.4973, -0.5558, -1.0), (0.5415, -0.5128, 1.0), (0.5415, -0.5128, -1.0), (0.582, -0.4663, 1.0), (0.582, -0.4663, -1.0), (0.6185, -0.4167, 1.0), (0.6185, -0.4167, -1.0), (0.6508, -0.3642, 1.0), (0.6508, -0.3642, -1.0), (0.6787, -0.3092, 1.0), (0.6787, -0.3092, -1.0), (0.7019, -0.2521, 1.0), (0.7019, -0.2521, -1.0), (0.7203, -0.1933, 1.0), (0.7203, -0.1933, -1.0), (0.7338, -0.1331, 1.0), (0.7338, -0.1331, -1.0), (0.7423, -0.07207, 1.0), (0.7423, -0.07206, -1.0), (0.7457, -0.01052, 1.0), (0.7457, -0.01052, -1.0), (0.744, 0.0511, 1.0), (0.744, 0.0511, -1.0), (0.7373, 0.1124, 1.0), (0.7373, 0.1124, -1.0), (0.7255, 0.1729, 1.0), (0.7255, 0.1729, -1.0), (0.7087, 0.2322, 1.0), (0.7087, 0.2322, -1.0), (0.6871, 0.2899, 1.0), (0.6871, 0.2899, -1.0), (0.6608, 0.3457, 1.0), (0.6608, 0.3457, -1.0), (0.63, 0.3991, 1.0), (0.63, 0.3991, -1.0), (0.5949, 0.4497, 1.0), (0.5949, 0.4497, -1.0), (0.4973, 0.5558, -1.0), (0.4973, 0.5558, 1.0), (0.5558, 0.4973, 1.0), (0.5558, 0.4973, -1.0), (0.4497, 0.5949, -1.0), (0.4497, 0.5949, 1.0), (0.3991, 0.63, -1.0), (0.3991, 0.63, 1.0), (0.3457, 0.6608, -1.0), (0.3457, 0.6608, 1.0), (0.2899, 0.6871, -1.0), (0.2899, 0.6871, 1.0), (0.2322, 0.7087, -1.0), (0.2322, 0.7087, 1.0), (0.1729, 0.7255, -1.0), (0.1729, 0.7255, 1.0), (0.1124, 0.7373, -1.0), (0.1124, 0.7373, 1.0), (0.0511, 0.744, -1.0), (0.0511, 0.744, 1.0), (-0.01052, 0.7457, -1.0), (-0.01051, 0.7457, 1.0)], [], [(0, 302, 303, 76), (302, 0, 75, 152), (151, 153, 152, 75), (76, 303, 153, 151), (303, 302, 152, 153), (150, 155, 154, 74), (151, 153, 155, 150), (74, 154, 152, 75), (154, 155, 153, 152), (150, 155, 157, 149), (73, 156, 154, 74), (156, 157, 155, 154), (149, 157, 159, 148), (73, 156, 157, 149), (72, 158, 156, 73), (158, 159, 157, 156), (148, 159, 161, 147), (72, 158, 159, 148), (71, 160, 158, 72), (160, 161, 159, 158), (147, 161, 163, 146), (71, 160, 161, 147), (70, 162, 160, 71), (162, 163, 161, 160), (146, 163, 165, 145), (70, 162, 163, 146), (69, 164, 162, 70), (164, 165, 163, 162), (145, 165, 167, 144), (69, 164, 165, 145), (68, 166, 164, 69), (166, 167, 165, 164), (143, 169, 168, 67), (144, 167, 169, 143), (68, 166, 167, 144), (67, 168, 166, 68), (168, 169, 167, 166), (143, 169, 171, 142), (66, 170, 168, 67), (170, 171, 169, 168), (141, 173, 172, 65), (142, 171, 173, 141), (66, 170, 171, 142), (65, 172, 170, 66), (172, 173, 171, 170), (141, 173, 175, 140), (64, 174, 172, 65), (174, 175, 173, 172), (140, 175, 177, 139), (64, 174, 175, 140), (63, 176, 174, 64), (176, 177, 175, 174), (139, 177, 179, 138), (63, 176, 177, 139), (62, 178, 176, 63), (178, 179, 177, 176), (138, 179, 181, 137), (62, 178, 179, 138), (61, 180, 178, 62), (180, 181, 179, 178), (137, 181, 183, 136), (61, 180, 181, 137), (60, 182, 180, 61), (182, 183, 181, 180), (135, 185, 184, 59), (136, 183, 185, 135), (60, 182, 183, 136), (59, 184, 182, 60), (184, 185, 183, 182), (134, 187, 186, 58), (135, 185, 187, 134), (58, 186, 184, 59), (186, 187, 185, 184), (134, 187, 189, 133), (57, 188, 186, 58), (188, 189, 187, 186), (133, 189, 191, 132), (57, 188, 189, 133), (56, 190, 188, 57), (190, 191, 189, 188), (132, 191, 193, 131), (56, 190, 191, 132), (55, 192, 190, 56), (192, 193, 191, 190), (131, 193, 195, 130), (55, 192, 193, 131), (54, 194, 192, 55), (194, 195, 193, 192), (129, 197, 196, 53), (130, 195, 197, 129), (54, 194, 195, 130), (53, 196, 194, 54), (196, 197, 195, 194), (128, 199, 198, 52), (129, 197, 199, 128), (52, 198, 196, 53), (198, 199, 197, 196), (127, 201, 200, 51), (128, 199, 201, 127), (51, 200, 198, 52), (200, 201, 199, 198), (127, 201, 203, 126), (50, 202, 200, 51), (202, 203, 201, 200), (125, 205, 204, 49), (126, 203, 205, 125), (50, 202, 203, 126), (49, 204, 202, 50), (204, 205, 203, 202), (124, 206, 209, 48), (125, 205, 206, 124), (48, 209, 204, 49), (209, 206, 205, 204), (123, 207, 209, 47), (124, 206, 207, 123), (48, 208, 206, 124), (47, 209, 208, 48), (209, 207, 206, 208), (123, 206, 210, 122), (47, 209, 206, 123), (46, 211, 209, 47), (211, 210, 206, 209), (121, 212, 213, 45), (122, 210, 212, 121), (46, 211, 210, 122), (45, 213, 211, 46), (213, 212, 210, 211), (121, 212, 214, 120), (44, 215, 213, 45), (215, 214, 212, 213), (119, 216, 217, 43), (120, 214, 216, 119), (44, 215, 214, 120), (43, 217, 215, 44), (217, 216, 214, 215), (118, 218, 219, 42), (119, 216, 218, 118), (42, 219, 217, 43), (219, 218, 216, 217), (117, 220, 221, 41), (118, 218, 220, 117), (41, 221, 219, 42), (221, 220, 218, 219), (116, 222, 223, 40), (117, 220, 222, 116), (40, 223, 221, 41), (223, 222, 220, 221), (116, 222, 224, 115), (39, 225, 223, 40), (225, 224, 222, 223), (114, 226, 227, 38), (115, 224, 226, 114), (39, 225, 224, 115), (38, 227, 225, 39), (227, 226, 224, 225), (114, 226, 228, 113), (37, 229, 227, 38), (229, 228, 226, 227), (113, 228, 230, 112), (37, 229, 228, 113), (36, 231, 229, 37), (231, 230, 228, 229), (111, 232, 233, 35), (112, 230, 232, 111), (36, 231, 230, 112), (35, 233, 231, 36), (233, 232, 230, 231), (110, 234, 235, 34), (111, 232, 234, 110), (34, 235, 233, 35), (235, 234, 232, 233), (109, 236, 237, 33), (110, 234, 236, 109), (33, 237, 235, 34), (237, 236, 234, 235), (108, 238, 239, 32), (109, 236, 238, 108), (32, 239, 237, 33), (239, 238, 236, 237), (107, 240, 241, 31), (108, 238, 240, 107), (31, 241, 239, 32), (241, 240, 238, 239), (107, 240, 242, 106), (30, 243, 241, 31), (243, 242, 240, 241), (106, 242, 244, 105), (30, 243, 242, 106), (29, 245, 243, 30), (245, 244, 242, 243), (105, 244, 246, 104), (29, 245, 244, 105), (28, 247, 245, 29), (247, 246, 244, 245), (104, 246, 248, 103), (28, 247, 246, 104), (27, 249, 247, 28), (249, 248, 246, 247), (102, 250, 251, 26), (103, 248, 250, 102), (27, 249, 248, 103), (26, 251, 249, 27), (251, 250, 248, 249), (102, 250, 252, 101), (25, 253, 251, 26), (253, 252, 250, 251), (101, 252, 254, 100), (25, 253, 252, 101), (24, 255, 253, 25), (255, 254, 252, 253), (100, 254, 256, 99), (24, 255, 254, 100), (23, 257, 255, 24), (257, 256, 254, 255), (99, 256, 258, 98), (23, 257, 256, 99), (22, 259, 257, 23), (259, 258, 256, 257), (98, 258, 260, 97), (22, 259, 258, 98), (21, 261, 259, 22), (261, 260, 258, 259), (96, 262, 263, 20), (97, 260, 262, 96), (21, 261, 260, 97), (20, 263, 261, 21), (263, 262, 260, 261), (95, 264, 265, 19), (96, 262, 264, 95), (19, 265, 263, 20), (265, 264, 262, 263), (95, 264, 266, 94), (18, 267, 265, 19), (267, 266, 264, 265), (94, 266, 268, 93), (18, 267, 266, 94), (17, 269, 267, 18), (269, 268, 266, 267), (93, 268, 270, 92), (17, 269, 268, 93), (16, 271, 269, 17), (271, 270, 268, 269), (92, 270, 272, 91), (16, 271, 270, 92), (15, 273, 271, 16), (273, 272, 270, 271), (90, 274, 275, 14), (91, 272, 274, 90), (15, 273, 272, 91), (14, 275, 273, 15), (275, 274, 272, 273), (90, 274, 276, 89), (13, 277, 275, 14), (277, 276, 274, 275), (88, 278, 279, 12), (89, 276, 278, 88), (13, 277, 276, 89), (12, 279, 277, 13), (279, 278, 276, 277), (87, 280, 281, 11), (88, 278, 280, 87), (11, 281, 279, 12), (281, 280, 278, 279), (86, 284, 285, 10), (87, 280, 284, 86), (10, 285, 281, 11), (285, 284, 280, 281), (85, 283, 282, 9), (86, 284, 283, 85), (9, 282, 285, 10), (282, 283, 284, 285), (85, 283, 287, 84), (8, 286, 282, 9), (286, 287, 283, 282), (84, 287, 289, 83), (8, 286, 287, 84), (7, 288, 286, 8), (288, 289, 287, 286), (83, 289, 291, 82), (7, 288, 289, 83), (6, 290, 288, 7), (290, 291, 289, 288), (82, 291, 293, 81), (6, 290, 291, 82), (5, 292, 290, 6), (292, 293, 291, 290), (80, 295, 294, 4), (81, 293, 295, 80), (5, 292, 293, 81), (4, 294, 292, 5), (294, 295, 293, 292), (80, 295, 297, 79), (3, 296, 294, 4), (296, 297, 295, 294), (78, 299, 298, 2), (79, 297, 299, 78), (3, 296, 297, 79), (2, 298, 296, 3), (298, 299, 297, 296), (78, 299, 301, 77), (1, 300, 298, 2), (300, 301, 299, 298), (77, 301, 303, 76), (1, 300, 301, 77), (0, 302, 300, 1), (302, 303, 301, 300), (0, 1, 77, 76), (0, 76, 151, 75), (1, 2, 78, 77), (2, 3, 79, 78), (3, 4, 80, 79), (4, 5, 81, 80), (5, 6, 82, 81), (6, 7, 83, 82), (7, 8, 84, 83), (8, 9, 85, 84), (9, 10, 86, 85), (10, 11, 87, 86), (11, 12, 88, 87), (12, 13, 89, 88), (13, 14, 90, 89), (14, 15, 91, 90), (15, 16, 92, 91), (16, 17, 93, 92), (17, 18, 94, 93), (18, 19, 95, 94), (19, 20, 96, 95), (20, 21, 97, 96), (21, 22, 98, 97), (22, 23, 99, 98), (23, 24, 100, 99), (24, 25, 101, 100), (25, 26, 102, 101), (26, 27, 103, 102), (27, 28, 104, 103), (28, 29, 105, 104), (29, 30, 106, 105), (30, 31, 107, 106), (31, 32, 108, 107), (32, 33, 109, 108), (33, 34, 110, 109), (34, 35, 111, 110), (35, 36, 112, 111), (36, 37, 113, 112), (37, 38, 114, 113), (38, 39, 115, 114), (39, 40, 116, 115), (40, 41, 117, 116), (41, 42, 118, 117), (42, 43, 119, 118), (43, 44, 120, 119), (44, 45, 121, 120), (45, 46, 122, 121), (46, 47, 123, 122), (47, 48, 124, 123), (48, 49, 125, 124), (49, 50, 126, 125), (50, 51, 127, 126), (51, 52, 128, 127), (52, 53, 129, 128), (53, 54, 130, 129), (54, 55, 131, 130), (55, 56, 132, 131), (56, 57, 133, 132), (57, 58, 134, 133), (58, 59, 135, 134), (59, 60, 136, 135), (60, 61, 137, 136), (61, 62, 138, 137), (62, 63, 139, 138), (63, 64, 140, 139), (64, 65, 141, 140), (65, 66, 142, 141), (66, 67, 143, 142), (67, 68, 144, 143), (68, 69, 145, 144), (69, 70, 146, 145), (70, 71, 147, 146), (71, 72, 148, 147), (72, 73, 149, 148), (73, 74, 150, 149), (74, 75, 151, 150)])
me_cylinder_001.materials.append(mat_basicwood)
me_cylinder_001.use_remesh_preserve_volume = False
me_cylinder_001.use_remesh_preserve_attributes = False
me_cylinder_001.use_mirror_vertex_groups = False
me_cylinder_001.update()
me_cylinder_002 = bpy.data.meshes.new('Cylinder.002')
me_cylinder_002.from_pydata([(0.0, 1.0, -1.0), (0.08258, 0.9966, -1.0), (0.1646, 0.9864, -1.0), (0.2455, 0.9694, -1.0), (0.3247, 0.9458, -1.0), (0.4017, 0.9158, -1.0), (0.4759, 0.8795, -1.0), (0.5469, 0.8372, -1.0), (0.6142, 0.7891, -1.0), (0.6773, 0.7357, -1.0), (0.7357, 0.6773, -1.0), (0.7891, 0.6142, -1.0), (0.8372, 0.5469, -1.0), (0.8795, 0.4759, -1.0), (0.9158, 0.4017, -1.0), (0.9458, 0.3247, -1.0), (0.9694, 0.2455, -1.0), (0.9864, 0.1646, -1.0), (0.9966, 0.08258, -1.0), (1.0, -4.013e-07, -1.0), (0.9966, -0.08258, -1.0), (0.9864, -0.1646, -1.0), (0.9694, -0.2455, -1.0), (0.9458, -0.3247, -1.0), (0.9158, -0.4017, -1.0), (0.8795, -0.4759, -1.0), (0.8372, -0.5469, -1.0), (0.7891, -0.6142, -1.0), (0.7357, -0.6773, -1.0), (0.6773, -0.7357, -1.0), (0.6142, -0.7891, -1.0), (0.5469, -0.8372, -1.0), (0.4759, -0.8795, -1.0), (0.4017, -0.9158, -1.0), (0.3247, -0.9458, -1.0), (0.2455, -0.9694, -1.0), (0.1646, -0.9864, -1.0), (0.08258, -0.9966, -1.0), (-1.518e-06, -1.0, -1.0), (-0.08258, -0.9966, -1.0), (-0.1646, -0.9864, -1.0), (-0.2455, -0.9694, -1.0), (-0.3247, -0.9458, -1.0), (-0.4017, -0.9158, -1.0), (-0.4759, -0.8795, -1.0), (-0.5469, -0.8372, -1.0), (-0.6142, -0.7891, -1.0), (-0.6773, -0.7357, -1.0), (-0.7357, -0.6773, -1.0), (-0.7891, -0.6142, -1.0), (-0.8372, -0.5469, -1.0), (-0.8795, -0.4759, -1.0), (-0.9158, -0.4017, -1.0), (-0.9458, -0.3247, -1.0), (-0.9694, -0.2455, -1.0), (-0.9864, -0.1646, -1.0), (-0.9966, -0.08258, -1.0), (-1.0, 2.396e-06, -1.0), (-0.9966, 0.08258, -1.0), (-0.9864, 0.1646, -1.0), (-0.9694, 0.2455, -1.0), (-0.9458, 0.3247, -1.0), (-0.9158, 0.4017, -1.0), (-0.8795, 0.4759, -1.0), (-0.8372, 0.547, -1.0), (-0.7891, 0.6142, -1.0), (-0.7357, 0.6773, -1.0), (-0.6773, 0.7357, -1.0), (-0.6142, 0.7891, -1.0), (-0.5469, 0.8372, -1.0), (-0.4759, 0.8795, -1.0), (-0.4017, 0.9158, -1.0), (-0.3247, 0.9458, -1.0), (-0.2455, 0.9694, -1.0), (-0.1646, 0.9864, -1.0), (-0.08258, 0.9966, -1.0), (3.513e-06, 1.0, 1.0), (0.08258, 0.9966, 1.0), (0.1646, 0.9864, 1.0), (0.2455, 0.9694, 1.0), (0.3247, 0.9458, 1.0), (0.4017, 0.9158, 1.0), (0.476, 0.8795, 1.0), (0.547, 0.8372, 1.0), (0.6142, 0.7891, 1.0), (0.6773, 0.7357, 1.0), (0.7357, 0.6773, 1.0), (0.7891, 0.6142, 1.0), (0.8372, 0.5469, 1.0), (0.8795, 0.4759, 1.0), (0.9158, 0.4017, 1.0), (0.9458, 0.3247, 1.0), (0.9694, 0.2455, 1.0), (0.9864, 0.1646, 1.0), (0.9966, 0.08257, 1.0), (1.0, -4.629e-06, 1.0), (0.9966, -0.08258, 1.0), (0.9864, -0.1646, 1.0), (0.9694, -0.2455, 1.0), (0.9458, -0.3247, 1.0), (0.9158, -0.4017, 1.0), (0.8795, -0.4759, 1.0), (0.8372, -0.5469, 1.0), (0.7891, -0.6142, 1.0), (0.7357, -0.6773, 1.0), (0.6773, -0.7357, 1.0), (0.6142, -0.7891, 1.0), (0.5469, -0.8372, 1.0), (0.4759, -0.8795, 1.0), (0.4017, -0.9158, 1.0), (0.3247, -0.9458, 1.0), (0.2455, -0.9694, 1.0), (0.1646, -0.9864, 1.0), (0.08258, -0.9966, 1.0), (2.837e-06, -1.0, 1.0), (-0.08258, -0.9966, 1.0), (-0.1646, -0.9864, 1.0), (-0.2455, -0.9694, 1.0), (-0.3247, -0.9458, 1.0), (-0.4017, -0.9158, 1.0), (-0.4759, -0.8795, 1.0), (-0.5469, -0.8372, 1.0), (-0.6142, -0.7891, 1.0), (-0.6773, -0.7357, 1.0), (-0.7357, -0.6773, 1.0), (-0.7891, -0.6142, 1.0), (-0.8372, -0.547, 1.0), (-0.8795, -0.476, 1.0), (-0.9158, -0.4017, 1.0), (-0.9458, -0.3247, 1.0), (-0.9694, -0.2455, 1.0), (-0.9864, -0.1646, 1.0), (-0.9966, -0.08259, 1.0), (-1.0, -1.078e-05, 1.0), (-0.9966, 0.08257, 1.0), (-0.9864, 0.1646, 1.0), (-0.9694, 0.2455, 1.0), (-0.9458, 0.3247, 1.0), (-0.9158, 0.4017, 1.0), (-0.8795, 0.4759, 1.0), (-0.8372, 0.5469, 1.0), (-0.7891, 0.6142, 1.0), (-0.7357, 0.6773, 1.0), (-0.6773, 0.7357, 1.0), (-0.6142, 0.7891, 1.0), (-0.547, 0.8372, 1.0), (-0.476, 0.8795, 1.0), (-0.4017, 0.9158, 1.0), (-0.3247, 0.9458, 1.0), (-0.2455, 0.9694, 1.0), (-0.1646, 0.9864, 1.0), (-0.0826, 0.9966, 1.0)], [], [(0, 1, 77, 76), (0, 76, 151, 75), (1, 2, 78, 77), (2, 3, 79, 78), (3, 4, 80, 79), (4, 5, 81, 80), (5, 6, 82, 81), (6, 7, 83, 82), (7, 8, 84, 83), (8, 9, 85, 84), (9, 10, 86, 85), (10, 11, 87, 86), (11, 12, 88, 87), (12, 13, 89, 88), (13, 14, 90, 89), (14, 15, 91, 90), (15, 16, 92, 91), (16, 17, 93, 92), (17, 18, 94, 93), (18, 19, 95, 94), (19, 20, 96, 95), (20, 21, 97, 96), (21, 22, 98, 97), (22, 23, 99, 98), (23, 24, 100, 99), (24, 25, 101, 100), (25, 26, 102, 101), (26, 27, 103, 102), (27, 28, 104, 103), (28, 29, 105, 104), (29, 30, 106, 105), (30, 31, 107, 106), (31, 32, 108, 107), (32, 33, 109, 108), (33, 34, 110, 109), (34, 35, 111, 110), (35, 36, 112, 111), (36, 37, 113, 112), (37, 38, 114, 113), (38, 39, 115, 114), (39, 40, 116, 115), (40, 41, 117, 116), (41, 42, 118, 117), (42, 43, 119, 118), (43, 44, 120, 119), (44, 45, 121, 120), (45, 46, 122, 121), (46, 47, 123, 122), (47, 48, 124, 123), (48, 49, 125, 124), (49, 50, 126, 125), (50, 51, 127, 126), (51, 52, 128, 127), (52, 53, 129, 128), (53, 54, 130, 129), (54, 55, 131, 130), (55, 56, 132, 131), (56, 57, 133, 132), (57, 58, 134, 133), (58, 59, 135, 134), (59, 60, 136, 135), (60, 61, 137, 136), (61, 62, 138, 137), (62, 63, 139, 138), (63, 64, 140, 139), (64, 65, 141, 140), (65, 66, 142, 141), (66, 67, 143, 142), (67, 68, 144, 143), (68, 69, 145, 144), (69, 70, 146, 145), (70, 71, 147, 146), (71, 72, 148, 147), (72, 73, 149, 148), (73, 74, 150, 149), (74, 75, 151, 150)])
me_cylinder_002.materials.append(mat_basicmetal)
me_cylinder_002.use_remesh_preserve_volume = False
me_cylinder_002.use_remesh_preserve_attributes = False
me_cylinder_002.use_mirror_vertex_groups = False
me_cylinder_002.update()
me_cylinder_003 = bpy.data.meshes.new('Cylinder.003')
me_cylinder_003.from_pydata([(0.0, 1.0, -1.0), (0.08258, 0.9966, -1.0), (0.1646, 0.9864, -1.0), (0.2455, 0.9694, -1.0), (0.3247, 0.9458, -1.0), (0.4017, 0.9158, -1.0), (0.4759, 0.8795, -1.0), (0.5469, 0.8372, -1.0), (0.6142, 0.7891, -1.0), (0.6773, 0.7357, -1.0), (0.7357, 0.6773, -1.0), (0.7891, 0.6142, -1.0), (0.8372, 0.5469, -1.0), (0.8795, 0.4759, -1.0), (0.9158, 0.4017, -1.0), (0.9458, 0.3247, -1.0), (0.9694, 0.2455, -1.0), (0.9864, 0.1646, -1.0), (0.9966, 0.08258, -1.0), (1.0, -4.013e-07, -1.0), (0.9966, -0.08258, -1.0), (0.9864, -0.1646, -1.0), (0.9694, -0.2455, -1.0), (0.9458, -0.3247, -1.0), (0.9158, -0.4017, -1.0), (0.8795, -0.4759, -1.0), (0.8372, -0.5469, -1.0), (0.7891, -0.6142, -1.0), (0.7357, -0.6773, -1.0), (0.6773, -0.7357, -1.0), (0.6142, -0.7891, -1.0), (0.5469, -0.8372, -1.0), (0.4759, -0.8795, -1.0), (0.4017, -0.9158, -1.0), (0.3247, -0.9458, -1.0), (0.2455, -0.9694, -1.0), (0.1646, -0.9864, -1.0), (0.08258, -0.9966, -1.0), (-1.518e-06, -1.0, -1.0), (-0.08258, -0.9966, -1.0), (-0.1646, -0.9864, -1.0), (-0.2455, -0.9694, -1.0), (-0.3247, -0.9458, -1.0), (-0.4017, -0.9158, -1.0), (-0.4759, -0.8795, -1.0), (-0.5469, -0.8372, -1.0), (-0.6142, -0.7891, -1.0), (-0.6773, -0.7357, -1.0), (-0.7357, -0.6773, -1.0), (-0.7891, -0.6142, -1.0), (-0.8372, -0.5469, -1.0), (-0.8795, -0.4759, -1.0), (-0.9158, -0.4017, -1.0), (-0.9458, -0.3247, -1.0), (-0.9694, -0.2455, -1.0), (-0.9864, -0.1646, -1.0), (-0.9966, -0.08258, -1.0), (-1.0, 2.396e-06, -1.0), (-0.9966, 0.08258, -1.0), (-0.9864, 0.1646, -1.0), (-0.9694, 0.2455, -1.0), (-0.9458, 0.3247, -1.0), (-0.9158, 0.4017, -1.0), (-0.8795, 0.4759, -1.0), (-0.8372, 0.547, -1.0), (-0.7891, 0.6142, -1.0), (-0.7357, 0.6773, -1.0), (-0.6773, 0.7357, -1.0), (-0.6142, 0.7891, -1.0), (-0.5469, 0.8372, -1.0), (-0.4759, 0.8795, -1.0), (-0.4017, 0.9158, -1.0), (-0.3247, 0.9458, -1.0), (-0.2455, 0.9694, -1.0), (-0.1646, 0.9864, -1.0), (-0.08258, 0.9966, -1.0), (3.513e-06, 1.0, 1.0), (0.08258, 0.9966, 1.0), (0.1646, 0.9864, 1.0), (0.2455, 0.9694, 1.0), (0.3247, 0.9458, 1.0), (0.4017, 0.9158, 1.0), (0.476, 0.8795, 1.0), (0.547, 0.8372, 1.0), (0.6142, 0.7891, 1.0), (0.6773, 0.7357, 1.0), (0.7357, 0.6773, 1.0), (0.7891, 0.6142, 1.0), (0.8372, 0.5469, 1.0), (0.8795, 0.4759, 1.0), (0.9158, 0.4017, 1.0), (0.9458, 0.3247, 1.0), (0.9694, 0.2455, 1.0), (0.9864, 0.1646, 1.0), (0.9966, 0.08257, 1.0), (1.0, -4.629e-06, 1.0), (0.9966, -0.08258, 1.0), (0.9864, -0.1646, 1.0), (0.9694, -0.2455, 1.0), (0.9458, -0.3247, 1.0), (0.9158, -0.4017, 1.0), (0.8795, -0.4759, 1.0), (0.8372, -0.5469, 1.0), (0.7891, -0.6142, 1.0), (0.7357, -0.6773, 1.0), (0.6773, -0.7357, 1.0), (0.6142, -0.7891, 1.0), (0.5469, -0.8372, 1.0), (0.4759, -0.8795, 1.0), (0.4017, -0.9158, 1.0), (0.3247, -0.9458, 1.0), (0.2455, -0.9694, 1.0), (0.1646, -0.9864, 1.0), (0.08258, -0.9966, 1.0), (2.837e-06, -1.0, 1.0), (-0.08258, -0.9966, 1.0), (-0.1646, -0.9864, 1.0), (-0.2455, -0.9694, 1.0), (-0.3247, -0.9458, 1.0), (-0.4017, -0.9158, 1.0), (-0.4759, -0.8795, 1.0), (-0.5469, -0.8372, 1.0), (-0.6142, -0.7891, 1.0), (-0.6773, -0.7357, 1.0), (-0.7357, -0.6773, 1.0), (-0.7891, -0.6142, 1.0), (-0.8372, -0.547, 1.0), (-0.8795, -0.476, 1.0), (-0.9158, -0.4017, 1.0), (-0.9458, -0.3247, 1.0), (-0.9694, -0.2455, 1.0), (-0.9864, -0.1646, 1.0), (-0.9966, -0.08259, 1.0), (-1.0, -1.078e-05, 1.0), (-0.9966, 0.08257, 1.0), (-0.9864, 0.1646, 1.0), (-0.9694, 0.2455, 1.0), (-0.9458, 0.3247, 1.0), (-0.9158, 0.4017, 1.0), (-0.8795, 0.4759, 1.0), (-0.8372, 0.5469, 1.0), (-0.7891, 0.6142, 1.0), (-0.7357, 0.6773, 1.0), (-0.6773, 0.7357, 1.0), (-0.6142, 0.7891, 1.0), (-0.547, 0.8372, 1.0), (-0.476, 0.8795, 1.0), (-0.4017, 0.9158, 1.0), (-0.3247, 0.9458, 1.0), (-0.2455, 0.9694, 1.0), (-0.1646, 0.9864, 1.0), (-0.0826, 0.9966, 1.0), (-0.07206, 0.7423, -1.0), (-0.07208, 0.7423, 1.0), (-0.1331, 0.7338, -1.0), (-0.1331, 0.7338, 1.0), (-0.1933, 0.7203, -1.0), (-0.1933, 0.7203, 1.0), (-0.2521, 0.7019, -1.0), (-0.2521, 0.7019, 1.0), (-0.3092, 0.6787, -1.0), (-0.3092, 0.6787, 1.0), (-0.3642, 0.6508, -1.0), (-0.3642, 0.6508, 1.0), (-0.4167, 0.6185, -1.0), (-0.4167, 0.6185, 1.0), (-0.4663, 0.582, -1.0), (-0.4663, 0.582, 1.0), (-0.5128, 0.5415, -1.0), (-0.5128, 0.5415, 1.0), (-0.5558, 0.4973, -1.0), (-0.5558, 0.4973, 1.0), (-0.5949, 0.4497, -1.0), (-0.5949, 0.4497, 1.0), (-0.63, 0.3991, -1.0), (-0.6301, 0.3991, 1.0), (-0.6608, 0.3457, -1.0), (-0.6609, 0.3457, 1.0), (-0.6871, 0.2899, -1.0), (-0.6871, 0.2899, 1.0), (-0.7087, 0.2322, -1.0), (-0.7087, 0.2322, 1.0), (-0.7255, 0.1729, -1.0), (-0.7255, 0.1729, 1.0), (-0.7373, 0.1124, -1.0), (-0.7373, 0.1124, 1.0), (-0.744, 0.0511, -1.0), (-0.744, 0.05109, 1.0), (-0.7457, -0.01051, -1.0), (-0.7457, -0.01053, 1.0), (-0.7423, -0.07206, -1.0), (-0.7423, -0.07207, 1.0), (-0.7338, -0.1331, -1.0), (-0.7338, -0.1331, 1.0), (-0.7203, -0.1933, -1.0), (-0.7203, -0.1933, 1.0), (-0.7019, -0.2521, -1.0), (-0.7019, -0.2521, 1.0), (-0.6787, -0.3092, -1.0), (-0.6787, -0.3092, 1.0), (-0.6508, -0.3642, -1.0), (-0.6508, -0.3642, 1.0), (-0.6185, -0.4167, -1.0), (-0.6185, -0.4167, 1.0), (-0.582, -0.4663, -1.0), (-0.582, -0.4663, 1.0), (-0.5415, -0.5128, 1.0), (-0.4973, -0.5558, 1.0), (-0.5558, -0.4973, -1.0), (-0.5128, -0.5415, -1.0), (-0.4663, -0.582, 1.0), (-0.4663, -0.582, -1.0), (-0.4167, -0.6185, 1.0), (-0.4167, -0.6185, -1.0), (-0.3642, -0.6508, 1.0), (-0.3642, -0.6508, -1.0), (-0.3092, -0.6787, 1.0), (-0.3092, -0.6787, -1.0), (-0.2521, -0.7019, 1.0), (-0.2521, -0.7019, -1.0), (-0.1933, -0.7203, 1.0), (-0.1933, -0.7203, -1.0), (-0.1331, -0.7338, 1.0), (-0.1331, -0.7338, -1.0), (-0.07206, -0.7423, 1.0), (-0.07206, -0.7423, -1.0), (-0.01051, -0.7457, 1.0), (-0.01052, -0.7457, -1.0), (0.0511, -0.744, 1.0), (0.0511, -0.744, -1.0), (0.1124, -0.7373, 1.0), (0.1124, -0.7373, -1.0), (0.1729, -0.7255, 1.0), (0.1729, -0.7255, -1.0), (0.2322, -0.7087, 1.0), (0.2322, -0.7087, -1.0), (0.2899, -0.6871, 1.0), (0.2899, -0.6871, -1.0), (0.3457, -0.6608, 1.0), (0.3457, -0.6608, -1.0), (0.3991, -0.63, 1.0), (0.3991, -0.63, -1.0), (0.4497, -0.5949, 1.0), (0.4497, -0.5949, -1.0), (0.4973, -0.5558, 1.0), (0.4973, -0.5558, -1.0), (0.5415, -0.5128, 1.0), (0.5415, -0.5128, -1.0), (0.582, -0.4663, 1.0), (0.582, -0.4663, -1.0), (0.6185, -0.4167, 1.0), (0.6185, -0.4167, -1.0), (0.6508, -0.3642, 1.0), (0.6508, -0.3642, -1.0), (0.6787, -0.3092, 1.0), (0.6787, -0.3092, -1.0), (0.7019, -0.2521, 1.0), (0.7019, -0.2521, -1.0), (0.7203, -0.1933, 1.0), (0.7203, -0.1933, -1.0), (0.7338, -0.1331, 1.0), (0.7338, -0.1331, -1.0), (0.7423, -0.07207, 1.0), (0.7423, -0.07206, -1.0), (0.7457, -0.01052, 1.0), (0.7457, -0.01052, -1.0), (0.744, 0.0511, 1.0), (0.744, 0.0511, -1.0), (0.7373, 0.1124, 1.0), (0.7373, 0.1124, -1.0), (0.7255, 0.1729, 1.0), (0.7255, 0.1729, -1.0), (0.7087, 0.2322, 1.0), (0.7087, 0.2322, -1.0), (0.6871, 0.2899, 1.0), (0.6871, 0.2899, -1.0), (0.6608, 0.3457, 1.0), (0.6608, 0.3457, -1.0), (0.63, 0.3991, 1.0), (0.63, 0.3991, -1.0), (0.5949, 0.4497, 1.0), (0.5949, 0.4497, -1.0), (0.4973, 0.5558, -1.0), (0.4973, 0.5558, 1.0), (0.5558, 0.4973, 1.0), (0.5558, 0.4973, -1.0), (0.4497, 0.5949, -1.0), (0.4497, 0.5949, 1.0), (0.3991, 0.63, -1.0), (0.3991, 0.63, 1.0), (0.3457, 0.6608, -1.0), (0.3457, 0.6608, 1.0), (0.2899, 0.6871, -1.0), (0.2899, 0.6871, 1.0), (0.2322, 0.7087, -1.0), (0.2322, 0.7087, 1.0), (0.1729, 0.7255, -1.0), (0.1729, 0.7255, 1.0), (0.1124, 0.7373, -1.0), (0.1124, 0.7373, 1.0), (0.0511, 0.744, -1.0), (0.0511, 0.744, 1.0), (-0.01052, 0.7457, -1.0), (-0.01051, 0.7457, 1.0)], [], [(0, 302, 303, 76), (302, 0, 75, 152), (151, 153, 152, 75), (76, 303, 153, 151), (303, 302, 152, 153), (150, 155, 154, 74), (151, 153, 155, 150), (74, 154, 152, 75), (154, 155, 153, 152), (150, 155, 157, 149), (73, 156, 154, 74), (156, 157, 155, 154), (149, 157, 159, 148), (73, 156, 157, 149), (72, 158, 156, 73), (158, 159, 157, 156), (148, 159, 161, 147), (72, 158, 159, 148), (71, 160, 158, 72), (160, 161, 159, 158), (147, 161, 163, 146), (71, 160, 161, 147), (70, 162, 160, 71), (162, 163, 161, 160), (146, 163, 165, 145), (70, 162, 163, 146), (69, 164, 162, 70), (164, 165, 163, 162), (145, 165, 167, 144), (69, 164, 165, 145), (68, 166, 164, 69), (166, 167, 165, 164), (143, 169, 168, 67), (144, 167, 169, 143), (68, 166, 167, 144), (67, 168, 166, 68), (168, 169, 167, 166), (143, 169, 171, 142), (66, 170, 168, 67), (170, 171, 169, 168), (141, 173, 172, 65), (142, 171, 173, 141), (66, 170, 171, 142), (65, 172, 170, 66), (172, 173, 171, 170), (141, 173, 175, 140), (64, 174, 172, 65), (174, 175, 173, 172), (140, 175, 177, 139), (64, 174, 175, 140), (63, 176, 174, 64), (176, 177, 175, 174), (139, 177, 179, 138), (63, 176, 177, 139), (62, 178, 176, 63), (178, 179, 177, 176), (138, 179, 181, 137), (62, 178, 179, 138), (61, 180, 178, 62), (180, 181, 179, 178), (137, 181, 183, 136), (61, 180, 181, 137), (60, 182, 180, 61), (182, 183, 181, 180), (135, 185, 184, 59), (136, 183, 185, 135), (60, 182, 183, 136), (59, 184, 182, 60), (184, 185, 183, 182), (134, 187, 186, 58), (135, 185, 187, 134), (58, 186, 184, 59), (186, 187, 185, 184), (134, 187, 189, 133), (57, 188, 186, 58), (188, 189, 187, 186), (133, 189, 191, 132), (57, 188, 189, 133), (56, 190, 188, 57), (190, 191, 189, 188), (132, 191, 193, 131), (56, 190, 191, 132), (55, 192, 190, 56), (192, 193, 191, 190), (131, 193, 195, 130), (55, 192, 193, 131), (54, 194, 192, 55), (194, 195, 193, 192), (129, 197, 196, 53), (130, 195, 197, 129), (54, 194, 195, 130), (53, 196, 194, 54), (196, 197, 195, 194), (128, 199, 198, 52), (129, 197, 199, 128), (52, 198, 196, 53), (198, 199, 197, 196), (127, 201, 200, 51), (128, 199, 201, 127), (51, 200, 198, 52), (200, 201, 199, 198), (127, 201, 203, 126), (50, 202, 200, 51), (202, 203, 201, 200), (125, 205, 204, 49), (126, 203, 205, 125), (50, 202, 203, 126), (49, 204, 202, 50), (204, 205, 203, 202), (124, 206, 209, 48), (125, 205, 206, 124), (48, 209, 204, 49), (209, 206, 205, 204), (123, 207, 209, 47), (124, 206, 207, 123), (48, 208, 206, 124), (47, 209, 208, 48), (209, 207, 206, 208), (123, 206, 210, 122), (47, 209, 206, 123), (46, 211, 209, 47), (211, 210, 206, 209), (121, 212, 213, 45), (122, 210, 212, 121), (46, 211, 210, 122), (45, 213, 211, 46), (213, 212, 210, 211), (121, 212, 214, 120), (44, 215, 213, 45), (215, 214, 212, 213), (119, 216, 217, 43), (120, 214, 216, 119), (44, 215, 214, 120), (43, 217, 215, 44), (217, 216, 214, 215), (118, 218, 219, 42), (119, 216, 218, 118), (42, 219, 217, 43), (219, 218, 216, 217), (117, 220, 221, 41), (118, 218, 220, 117), (41, 221, 219, 42), (221, 220, 218, 219), (116, 222, 223, 40), (117, 220, 222, 116), (40, 223, 221, 41), (223, 222, 220, 221), (116, 222, 224, 115), (39, 225, 223, 40), (225, 224, 222, 223), (114, 226, 227, 38), (115, 224, 226, 114), (39, 225, 224, 115), (38, 227, 225, 39), (227, 226, 224, 225), (114, 226, 228, 113), (37, 229, 227, 38), (229, 228, 226, 227), (113, 228, 230, 112), (37, 229, 228, 113), (36, 231, 229, 37), (231, 230, 228, 229), (111, 232, 233, 35), (112, 230, 232, 111), (36, 231, 230, 112), (35, 233, 231, 36), (233, 232, 230, 231), (110, 234, 235, 34), (111, 232, 234, 110), (34, 235, 233, 35), (235, 234, 232, 233), (109, 236, 237, 33), (110, 234, 236, 109), (33, 237, 235, 34), (237, 236, 234, 235), (108, 238, 239, 32), (109, 236, 238, 108), (32, 239, 237, 33), (239, 238, 236, 237), (107, 240, 241, 31), (108, 238, 240, 107), (31, 241, 239, 32), (241, 240, 238, 239), (107, 240, 242, 106), (30, 243, 241, 31), (243, 242, 240, 241), (106, 242, 244, 105), (30, 243, 242, 106), (29, 245, 243, 30), (245, 244, 242, 243), (105, 244, 246, 104), (29, 245, 244, 105), (28, 247, 245, 29), (247, 246, 244, 245), (104, 246, 248, 103), (28, 247, 246, 104), (27, 249, 247, 28), (249, 248, 246, 247), (102, 250, 251, 26), (103, 248, 250, 102), (27, 249, 248, 103), (26, 251, 249, 27), (251, 250, 248, 249), (102, 250, 252, 101), (25, 253, 251, 26), (253, 252, 250, 251), (101, 252, 254, 100), (25, 253, 252, 101), (24, 255, 253, 25), (255, 254, 252, 253), (100, 254, 256, 99), (24, 255, 254, 100), (23, 257, 255, 24), (257, 256, 254, 255), (99, 256, 258, 98), (23, 257, 256, 99), (22, 259, 257, 23), (259, 258, 256, 257), (98, 258, 260, 97), (22, 259, 258, 98), (21, 261, 259, 22), (261, 260, 258, 259), (96, 262, 263, 20), (97, 260, 262, 96), (21, 261, 260, 97), (20, 263, 261, 21), (263, 262, 260, 261), (95, 264, 265, 19), (96, 262, 264, 95), (19, 265, 263, 20), (265, 264, 262, 263), (95, 264, 266, 94), (18, 267, 265, 19), (267, 266, 264, 265), (94, 266, 268, 93), (18, 267, 266, 94), (17, 269, 267, 18), (269, 268, 266, 267), (93, 268, 270, 92), (17, 269, 268, 93), (16, 271, 269, 17), (271, 270, 268, 269), (92, 270, 272, 91), (16, 271, 270, 92), (15, 273, 271, 16), (273, 272, 270, 271), (90, 274, 275, 14), (91, 272, 274, 90), (15, 273, 272, 91), (14, 275, 273, 15), (275, 274, 272, 273), (90, 274, 276, 89), (13, 277, 275, 14), (277, 276, 274, 275), (88, 278, 279, 12), (89, 276, 278, 88), (13, 277, 276, 89), (12, 279, 277, 13), (279, 278, 276, 277), (87, 280, 281, 11), (88, 278, 280, 87), (11, 281, 279, 12), (281, 280, 278, 279), (86, 284, 285, 10), (87, 280, 284, 86), (10, 285, 281, 11), (285, 284, 280, 281), (85, 283, 282, 9), (86, 284, 283, 85), (9, 282, 285, 10), (282, 283, 284, 285), (85, 283, 287, 84), (8, 286, 282, 9), (286, 287, 283, 282), (84, 287, 289, 83), (8, 286, 287, 84), (7, 288, 286, 8), (288, 289, 287, 286), (83, 289, 291, 82), (7, 288, 289, 83), (6, 290, 288, 7), (290, 291, 289, 288), (82, 291, 293, 81), (6, 290, 291, 82), (5, 292, 290, 6), (292, 293, 291, 290), (80, 295, 294, 4), (81, 293, 295, 80), (5, 292, 293, 81), (4, 294, 292, 5), (294, 295, 293, 292), (80, 295, 297, 79), (3, 296, 294, 4), (296, 297, 295, 294), (78, 299, 298, 2), (79, 297, 299, 78), (3, 296, 297, 79), (2, 298, 296, 3), (298, 299, 297, 296), (78, 299, 301, 77), (1, 300, 298, 2), (300, 301, 299, 298), (77, 301, 303, 76), (1, 300, 301, 77), (0, 302, 300, 1), (302, 303, 301, 300), (0, 1, 77, 76), (0, 76, 151, 75), (1, 2, 78, 77), (2, 3, 79, 78), (3, 4, 80, 79), (4, 5, 81, 80), (5, 6, 82, 81), (6, 7, 83, 82), (7, 8, 84, 83), (8, 9, 85, 84), (9, 10, 86, 85), (10, 11, 87, 86), (11, 12, 88, 87), (12, 13, 89, 88), (13, 14, 90, 89), (14, 15, 91, 90), (15, 16, 92, 91), (16, 17, 93, 92), (17, 18, 94, 93), (18, 19, 95, 94), (19, 20, 96, 95), (20, 21, 97, 96), (21, 22, 98, 97), (22, 23, 99, 98), (23, 24, 100, 99), (24, 25, 101, 100), (25, 26, 102, 101), (26, 27, 103, 102), (27, 28, 104, 103), (28, 29, 105, 104), (29, 30, 106, 105), (30, 31, 107, 106), (31, 32, 108, 107), (32, 33, 109, 108), (33, 34, 110, 109), (34, 35, 111, 110), (35, 36, 112, 111), (36, 37, 113, 112), (37, 38, 114, 113), (38, 39, 115, 114), (39, 40, 116, 115), (40, 41, 117, 116), (41, 42, 118, 117), (42, 43, 119, 118), (43, 44, 120, 119), (44, 45, 121, 120), (45, 46, 122, 121), (46, 47, 123, 122), (47, 48, 124, 123), (48, 49, 125, 124), (49, 50, 126, 125), (50, 51, 127, 126), (51, 52, 128, 127), (52, 53, 129, 128), (53, 54, 130, 129), (54, 55, 131, 130), (55, 56, 132, 131), (56, 57, 133, 132), (57, 58, 134, 133), (58, 59, 135, 134), (59, 60, 136, 135), (60, 61, 137, 136), (61, 62, 138, 137), (62, 63, 139, 138), (63, 64, 140, 139), (64, 65, 141, 140), (65, 66, 142, 141), (66, 67, 143, 142), (67, 68, 144, 143), (68, 69, 145, 144), (69, 70, 146, 145), (70, 71, 147, 146), (71, 72, 148, 147), (72, 73, 149, 148), (73, 74, 150, 149), (74, 75, 151, 150)])
me_cylinder_003.materials.append(mat_basicwood)
me_cylinder_003.use_remesh_preserve_volume = False
me_cylinder_003.use_remesh_preserve_attributes = False
me_cylinder_003.use_mirror_vertex_groups = False
me_cylinder_003.update()
me_cylinder = bpy.data.meshes.new('Cylinder')
me_cylinder.from_pydata([(-2.98e-08, 1.0, -4.033), (0.1951, 0.9808, -4.033), (0.3827, 0.9239, -4.033), (0.5556, 0.8315, -4.033), (0.7071, 0.7071, -4.033), (0.8315, 0.5556, -4.033), (0.9239, 0.3827, -4.033), (0.9808, 0.1951, -4.033), (1.0, -1.465e-06, -4.033), (0.9808, -0.1951, -4.033), (0.9239, -0.3827, -4.033), (0.8315, -0.5556, -4.033), (0.7071, -0.7071, -4.033), (0.5556, -0.8315, -4.033), (0.3827, -0.9239, -4.033), (0.1951, -0.9808, -4.033), (-3.556e-07, -1.0, -4.033), (-0.1951, -0.9808, -4.033), (-0.3827, -0.9239, -4.033), (-0.5556, -0.8315, -4.033), (-0.7071, -0.7071, -4.033), (-0.8315, -0.5556, -4.033), (-0.9239, -0.3827, -4.033), (-0.9808, -0.1951, -4.033), (-1.0, -5.751e-07, -4.033), (-0.9808, 0.1951, -4.033), (-0.9239, 0.3827, -4.033), (-0.8315, 0.5556, -4.033), (-0.7071, 0.7071, -4.033), (-0.5556, 0.8315, -4.033), (-0.3827, 0.9239, -4.033), (-0.1951, 0.9808, -4.033), (1.576e-06, 1.0, -0.9784), (0.1951, 0.9808, -0.9784), (0.3827, 0.9239, -0.9784), (0.5556, 0.8315, -0.9784), (0.7071, 0.7071, -0.9784), (0.8315, 0.5556, -0.9784), (0.9239, 0.3827, -0.9784), (0.9808, 0.1951, -0.9784), (1.0, -4.152e-06, -0.9784), (0.9808, -0.1951, -0.9784), (0.9239, -0.3827, -0.9784), (0.8315, -0.5556, -0.9784), (0.7071, -0.7071, -0.9784), (0.5556, -0.8315, -0.9784), (0.3827, -0.9239, -0.9784), (0.1951, -0.9808, -0.9784), (9e-07, -1.0, -0.9784), (-0.1951, -0.9808, -0.9784), (-0.3827, -0.9239, -0.9784), (-0.5556, -0.8315, -0.9784), (-0.7071, -0.7071, -0.9784), (-0.8315, -0.5556, -0.9784), (-0.9239, -0.3827, -0.9784), (-0.9808, -0.1951, -0.9784), (-1.0, -6.012e-06, -0.9784), (-0.9808, 0.1951, -0.9784), (-0.9239, 0.3827, -0.9784), (-0.8315, 0.5556, -0.9784), (-0.7071, 0.7071, -0.9784), (-0.5556, 0.8315, -0.9784), (-0.3827, 0.9239, -0.9784), (-0.1951, 0.9808, -0.9784), (-2.98e-08, -1.541e-06, -4.033), (-2.98e-08, -1.907e-06, -0.9784)], [], [(64, 0, 1), (65, 33, 32), (64, 1, 2), (65, 34, 33), (64, 2, 3), (65, 35, 34), (64, 3, 4), (65, 36, 35), (64, 4, 5), (65, 37, 36), (64, 5, 6), (65, 38, 37), (64, 6, 7), (65, 39, 38), (64, 7, 8), (65, 40, 39), (64, 8, 9), (65, 41, 40), (64, 9, 10), (65, 42, 41), (64, 10, 11), (65, 43, 42), (64, 11, 12), (65, 44, 43), (64, 12, 13), (65, 45, 44), (64, 13, 14), (65, 46, 45), (64, 14, 15), (65, 47, 46), (64, 15, 16), (65, 48, 47), (64, 16, 17), (65, 49, 48), (64, 17, 18), (65, 50, 49), (64, 18, 19), (65, 51, 50), (64, 19, 20), (65, 52, 51), (64, 20, 21), (65, 53, 52), (64, 21, 22), (65, 54, 53), (64, 22, 23), (65, 55, 54), (64, 23, 24), (65, 56, 55), (64, 24, 25), (65, 57, 56), (64, 25, 26), (65, 58, 57), (64, 26, 27), (65, 59, 58), (64, 27, 28), (65, 60, 59), (64, 28, 29), (65, 61, 60), (64, 29, 30), (65, 62, 61), (64, 30, 31), (65, 63, 62), (31, 0, 64), (65, 32, 63), (0, 32, 33, 1), (1, 33, 34, 2), (2, 34, 35, 3), (3, 35, 36, 4), (4, 36, 37, 5), (5, 37, 38, 6), (6, 38, 39, 7), (7, 39, 40, 8), (8, 40, 41, 9), (9, 41, 42, 10), (10, 42, 43, 11), (11, 43, 44, 12), (12, 44, 45, 13), (13, 45, 46, 14), (14, 46, 47, 15), (15, 47, 48, 16), (16, 48, 49, 17), (17, 49, 50, 18), (18, 50, 51, 19), (19, 51, 52, 20), (20, 52, 53, 21), (21, 53, 54, 22), (22, 54, 55, 23), (23, 55, 56, 24), (24, 56, 57, 25), (25, 57, 58, 26), (26, 58, 59, 27), (27, 59, 60, 28), (28, 60, 61, 29), (29, 61, 62, 30), (30, 62, 63, 31), (32, 0, 31, 63)])
me_cylinder.materials.append(mat_basicwood)
me_cylinder.use_remesh_preserve_volume = False
me_cylinder.use_remesh_preserve_attributes = False
me_cylinder.use_mirror_vertex_groups = False
me_cylinder.update()
me_cylinder_005 = bpy.data.meshes.new('Cylinder.005')
me_cylinder_005.from_pydata([(0.0, 1.0, -1.0), (0.1951, 0.9808, -1.0), (0.3827, 0.9239, -1.0), (0.5556, 0.8315, -1.0), (0.7071, 0.7071, -1.0), (0.8315, 0.5556, -1.0), (0.9239, 0.3827, -1.0), (0.9808, 0.1951, -1.0), (1.0, 7.55e-08, -1.0), (0.9808, -0.1951, -1.0), (0.9239, -0.3827, -1.0), (0.8315, -0.5556, -1.0), (0.7071, -0.7071, -1.0), (0.5556, -0.8315, -1.0), (0.3827, -0.9239, -1.0), (0.1951, -0.9808, -1.0), (-3.258e-07, -1.0, -1.0), (-0.1951, -0.9808, -1.0), (-0.3827, -0.9239, -1.0), (-0.5556, -0.8315, -1.0), (-0.7071, -0.7071, -1.0), (-0.8315, -0.5556, -1.0), (-0.9239, -0.3827, -1.0), (-0.9808, -0.1951, -1.0), (-1.0, 9.656e-07, -1.0), (-0.9808, 0.1951, -1.0), (-0.9239, 0.3827, -1.0), (-0.8315, 0.5556, -1.0), (-0.7071, 0.7071, -1.0), (-0.5556, 0.8315, -1.0), (-0.3827, 0.9239, -1.0), (-0.1951, 0.9808, -1.0), (1.605e-06, 1.0, 1.0), (0.1951, 0.9808, 1.0), (0.3827, 0.9239, 1.0), (0.5556, 0.8315, 1.0), (0.7071, 0.7071, 1.0), (0.8315, 0.5556, 1.0), (0.9239, 0.3827, 1.0), (0.9808, 0.1951, 1.0), (1.0, -2.245e-06, 1.0), (0.9808, -0.1951, 1.0), (0.9239, -0.3827, 1.0), (0.8315, -0.5556, 1.0), (0.7071, -0.7071, 1.0), (0.5556, -0.8315, 1.0), (0.3827, -0.9239, 1.0), (0.1951, -0.9808, 1.0), (9.298e-07, -1.0, 1.0), (-0.1951, -0.9808, 1.0), (-0.3827, -0.9239, 1.0), (-0.5556, -0.8315, 1.0), (-0.7071, -0.7071, 1.0), (-0.8315, -0.5556, 1.0), (-0.9239, -0.3827, 1.0), (-0.9808, -0.1951, 1.0), (-1.0, -4.105e-06, 1.0), (-0.9808, 0.1951, 1.0), (-0.9239, 0.3827, 1.0), (-0.8315, 0.5556, 1.0), (-0.7071, 0.7071, 1.0), (-0.5556, 0.8315, 1.0), (-0.3827, 0.9239, 1.0), (-0.1951, 0.9808, 1.0), (0.0, 0.0, -1.0), (0.0, 0.0, 1.0)], [], [(64, 0, 1), (65, 33, 32), (64, 1, 2), (65, 34, 33), (64, 2, 3), (65, 35, 34), (64, 3, 4), (65, 36, 35), (64, 4, 5), (65, 37, 36), (64, 5, 6), (65, 38, 37), (64, 6, 7), (65, 39, 38), (64, 7, 8), (65, 40, 39), (64, 8, 9), (65, 41, 40), (64, 9, 10), (65, 42, 41), (64, 10, 11), (65, 43, 42), (64, 11, 12), (65, 44, 43), (64, 12, 13), (65, 45, 44), (64, 13, 14), (65, 46, 45), (64, 14, 15), (65, 47, 46), (64, 15, 16), (65, 48, 47), (64, 16, 17), (65, 49, 48), (64, 17, 18), (65, 50, 49), (64, 18, 19), (65, 51, 50), (64, 19, 20), (65, 52, 51), (64, 20, 21), (65, 53, 52), (64, 21, 22), (65, 54, 53), (64, 22, 23), (65, 55, 54), (64, 23, 24), (65, 56, 55), (64, 24, 25), (65, 57, 56), (64, 25, 26), (65, 58, 57), (64, 26, 27), (65, 59, 58), (64, 27, 28), (65, 60, 59), (64, 28, 29), (65, 61, 60), (64, 29, 30), (65, 62, 61), (64, 30, 31), (65, 63, 62), (31, 0, 64), (65, 32, 63), (0, 32, 33, 1), (1, 33, 34, 2), (2, 34, 35, 3), (3, 35, 36, 4), (4, 36, 37, 5), (5, 37, 38, 6), (6, 38, 39, 7), (7, 39, 40, 8), (8, 40, 41, 9), (9, 41, 42, 10), (10, 42, 43, 11), (11, 43, 44, 12), (12, 44, 45, 13), (13, 45, 46, 14), (14, 46, 47, 15), (15, 47, 48, 16), (16, 48, 49, 17), (17, 49, 50, 18), (18, 50, 51, 19), (19, 51, 52, 20), (20, 52, 53, 21), (21, 53, 54, 22), (22, 54, 55, 23), (23, 55, 56, 24), (24, 56, 57, 25), (25, 57, 58, 26), (26, 58, 59, 27), (27, 59, 60, 28), (28, 60, 61, 29), (29, 61, 62, 30), (30, 62, 63, 31), (32, 0, 31, 63)])
me_cylinder_005.materials.append(mat_basicwood)
me_cylinder_005.use_remesh_preserve_volume = False
me_cylinder_005.use_remesh_preserve_attributes = False
me_cylinder_005.use_mirror_vertex_groups = False
me_cylinder_005.update()
me_cylinder_004 = bpy.data.meshes.new('Cylinder.004')
me_cylinder_004.from_pydata([(0.0, 1.0, -1.0), (0.1951, 0.9808, -1.0), (0.3827, 0.9239, -1.0), (0.5556, 0.8315, -1.0), (0.7071, 0.7071, -1.0), (0.8315, 0.5556, -1.0), (0.9239, 0.3827, -1.0), (0.9808, 0.1951, -1.0), (1.0, 7.55e-08, -1.0), (0.9808, -0.1951, -1.0), (0.9239, -0.3827, -1.0), (0.8315, -0.5556, -1.0), (0.7071, -0.7071, -1.0), (0.5556, -0.8315, -1.0), (0.3827, -0.9239, -1.0), (0.1951, -0.9808, -1.0), (-3.258e-07, -1.0, -1.0), (-0.1951, -0.9808, -1.0), (-0.3827, -0.9239, -1.0), (-0.5556, -0.8315, -1.0), (-0.7071, -0.7071, -1.0), (-0.8315, -0.5556, -1.0), (-0.9239, -0.3827, -1.0), (-0.9808, -0.1951, -1.0), (-1.0, 9.656e-07, -1.0), (-0.9808, 0.1951, -1.0), (-0.9239, 0.3827, -1.0), (-0.8315, 0.5556, -1.0), (-0.7071, 0.7071, -1.0), (-0.5556, 0.8315, -1.0), (-0.3827, 0.9239, -1.0), (-0.1951, 0.9808, -1.0), (1.605e-06, 1.0, 1.0), (0.1951, 0.9808, 1.0), (0.3827, 0.9239, 1.0), (0.5556, 0.8315, 1.0), (0.7071, 0.7071, 1.0), (0.8315, 0.5556, 1.0), (0.9239, 0.3827, 1.0), (0.9808, 0.1951, 1.0), (1.0, -2.245e-06, 1.0), (0.9808, -0.1951, 1.0), (0.9239, -0.3827, 1.0), (0.8315, -0.5556, 1.0), (0.7071, -0.7071, 1.0), (0.5556, -0.8315, 1.0), (0.3827, -0.9239, 1.0), (0.1951, -0.9808, 1.0), (9.298e-07, -1.0, 1.0), (-0.1951, -0.9808, 1.0), (-0.3827, -0.9239, 1.0), (-0.5556, -0.8315, 1.0), (-0.7071, -0.7071, 1.0), (-0.8315, -0.5556, 1.0), (-0.9239, -0.3827, 1.0), (-0.9808, -0.1951, 1.0), (-1.0, -4.105e-06, 1.0), (-0.9808, 0.1951, 1.0), (-0.9239, 0.3827, 1.0), (-0.8315, 0.5556, 1.0), (-0.7071, 0.7071, 1.0), (-0.5556, 0.8315, 1.0), (-0.3827, 0.9239, 1.0), (-0.1951, 0.9808, 1.0), (0.0, 0.0, -1.0), (0.0, 0.0, 1.0)], [], [(64, 0, 1), (65, 33, 32), (64, 1, 2), (65, 34, 33), (64, 2, 3), (65, 35, 34), (64, 3, 4), (65, 36, 35), (64, 4, 5), (65, 37, 36), (64, 5, 6), (65, 38, 37), (64, 6, 7), (65, 39, 38), (64, 7, 8), (65, 40, 39), (64, 8, 9), (65, 41, 40), (64, 9, 10), (65, 42, 41), (64, 10, 11), (65, 43, 42), (64, 11, 12), (65, 44, 43), (64, 12, 13), (65, 45, 44), (64, 13, 14), (65, 46, 45), (64, 14, 15), (65, 47, 46), (64, 15, 16), (65, 48, 47), (64, 16, 17), (65, 49, 48), (64, 17, 18), (65, 50, 49), (64, 18, 19), (65, 51, 50), (64, 19, 20), (65, 52, 51), (64, 20, 21), (65, 53, 52), (64, 21, 22), (65, 54, 53), (64, 22, 23), (65, 55, 54), (64, 23, 24), (65, 56, 55), (64, 24, 25), (65, 57, 56), (64, 25, 26), (65, 58, 57), (64, 26, 27), (65, 59, 58), (64, 27, 28), (65, 60, 59), (64, 28, 29), (65, 61, 60), (64, 29, 30), (65, 62, 61), (64, 30, 31), (65, 63, 62), (31, 0, 64), (65, 32, 63), (0, 32, 33, 1), (1, 33, 34, 2), (2, 34, 35, 3), (3, 35, 36, 4), (4, 36, 37, 5), (5, 37, 38, 6), (6, 38, 39, 7), (7, 39, 40, 8), (8, 40, 41, 9), (9, 41, 42, 10), (10, 42, 43, 11), (11, 43, 44, 12), (12, 44, 45, 13), (13, 45, 46, 14), (14, 46, 47, 15), (15, 47, 48, 16), (16, 48, 49, 17), (17, 49, 50, 18), (18, 50, 51, 19), (19, 51, 52, 20), (20, 52, 53, 21), (21, 53, 54, 22), (22, 54, 55, 23), (23, 55, 56, 24), (24, 56, 57, 25), (25, 57, 58, 26), (26, 58, 59, 27), (27, 59, 60, 28), (28, 60, 61, 29), (29, 61, 62, 30), (30, 62, 63, 31), (32, 0, 31, 63)])
me_cylinder_004.materials.append(mat_basicwood)
me_cylinder_004.use_remesh_preserve_volume = False
me_cylinder_004.use_remesh_preserve_attributes = False
me_cylinder_004.use_mirror_vertex_groups = False
me_cylinder_004.update()
me_plane = bpy.data.meshes.new('Plane')
me_plane.from_pydata([(1.0, 1.0, 0.0), (1.0, -1.0, 0.0), (-1.0, -1.0, 0.0), (-1.0, 1.0, 0.0)], [], [(0, 3, 2, 1)])
me_plane.materials.append(mat_material_001)
me_plane.use_remesh_preserve_volume = False
me_plane.use_remesh_preserve_attributes = False
me_plane.use_mirror_vertex_groups = False
me_plane.update()

# ---- objects
ob_cylinder_004 = bpy.data.objects.new('Cylinder.004', me_cylinder_008)
ob_yoke001_001 = bpy.data.objects.new('yoke001.001', me_cylinder_006)
ob_yoke001 = bpy.data.objects.new('yoke001', me_cylinder_006)
ob_cartbasesupportrear = bpy.data.objects.new('cartBaseSupportRear', me_cube_005)
ob_cartbasesupport002 = bpy.data.objects.new('cartBaseSupport002', me_cube_003)
ob_cartbasesupport001 = bpy.data.objects.new('cartBaseSupport001', me_cube_002)
ob_cylinder_003 = bpy.data.objects.new('Cylinder.003', me_cylinder_007)
ob_cartbase = bpy.data.objects.new('cartBase', me_cube_001)
ob_tyre001_001 = bpy.data.objects.new('Tyre001.001', me_cylinder_001)
ob_metalrim001_001 = bpy.data.objects.new('metalRim001.001', me_cylinder_002)
ob_innertyre001_001 = bpy.data.objects.new('innerTyre001.001', me_cylinder_003)
ob_spoke_023 = bpy.data.objects.new('spoke.023', me_cylinder)
ob_spoke_022 = bpy.data.objects.new('spoke.022', me_cylinder)
ob_spoke_021 = bpy.data.objects.new('spoke.021', me_cylinder)
ob_spoke_020 = bpy.data.objects.new('spoke.020', me_cylinder)
ob_spoke_019 = bpy.data.objects.new('spoke.019', me_cylinder)
ob_spoke_018 = bpy.data.objects.new('spoke.018', me_cylinder)
ob_spoke_017 = bpy.data.objects.new('spoke.017', me_cylinder)
ob_spoke_016 = bpy.data.objects.new('spoke.016', me_cylinder)
ob_spoke_015 = bpy.data.objects.new('spoke.015', me_cylinder)
ob_spoke_014 = bpy.data.objects.new('spoke.014', me_cylinder)
ob_spoke_013 = bpy.data.objects.new('spoke.013', me_cylinder)
ob_spoke_012 = bpy.data.objects.new('spoke.012', me_cylinder)
ob_cylinder_002 = bpy.data.objects.new('Cylinder.002', me_cylinder_005)
ob_cylinder_001 = bpy.data.objects.new('Cylinder.001', me_cylinder_005)
ob_cylinder = bpy.data.objects.new('Cylinder', me_cylinder_004)
ob_spoke_011 = bpy.data.objects.new('spoke.011', me_cylinder)
ob_spoke_010 = bpy.data.objects.new('spoke.010', me_cylinder)
ob_spoke_009 = bpy.data.objects.new('spoke.009', me_cylinder)
ob_spoke_008 = bpy.data.objects.new('spoke.008', me_cylinder)
ob_spoke_007 = bpy.data.objects.new('spoke.007', me_cylinder)
ob_spoke_006 = bpy.data.objects.new('spoke.006', me_cylinder)
ob_spoke_005 = bpy.data.objects.new('spoke.005', me_cylinder)
ob_spoke_004 = bpy.data.objects.new('spoke.004', me_cylinder)
ob_spoke_003 = bpy.data.objects.new('spoke.003', me_cylinder)
ob_spoke_002 = bpy.data.objects.new('spoke.002', me_cylinder)
ob_spoke_001 = bpy.data.objects.new('spoke.001', me_cylinder)
ob_spoke_000 = bpy.data.objects.new('spoke.000', me_cylinder)
ob_innertyre001 = bpy.data.objects.new('innerTyre001', me_cylinder_003)
ob_metalrim001 = bpy.data.objects.new('metalRim001', me_cylinder_002)
ob_tyre001 = bpy.data.objects.new('Tyre001', me_cylinder_001)
ob_shadowplane = bpy.data.objects.new('shadowPlane', me_plane)
ob_globalwrapper = bpy.data.objects.new('globalWrapper', None)
ob_filllight = bpy.data.objects.new('fillLight', light_arealight_001)
ob_sun = bpy.data.objects.new('Sun', light_sun)
ob_arealight = bpy.data.objects.new('AreaLight', light_arealight)
ob_isocamera = bpy.data.objects.new('isoCamera', cam_camera)

# ---- transforms, parenting, visibility, modifiers, constraints
ob_cylinder_004.location = (-3.459, 1.181, 2.919)
ob_cylinder_004.rotation_euler = (0.0, 0.0846, 0.0)
ob_cylinder_004.scale = (-0.1252, 0.1252, -0.9549)
ob_cylinder_004.lineart.crease_threshold = 0.0
_m = ob_cylinder_004.modifiers.new('Array', 'ARRAY')
_m.count = 7
_m.constant_offset_displace = (0.0, 0.0, 0.0)
_m.relative_offset_displace = (0.0, 2.78, 0.0)
ob_yoke001_001.location = (-2.95, -1.505, 1.922)
ob_yoke001_001.rotation_euler = (1.571, 0.0, 0.0)
ob_yoke001_001.scale = (-0.1527, 0.1527, 2.457)
ob_yoke001_001.lineart.crease_threshold = 0.0
ob_yoke001.location = (-0.985, -1.505, 1.922)
ob_yoke001.rotation_euler = (1.571, 0.0, 0.0)
ob_yoke001.scale = (0.1527, 0.1527, 2.457)
ob_yoke001.lineart.crease_threshold = 0.0
ob_cartbasesupportrear.location = (-1.971, 5.383, 1.922)
ob_cartbasesupportrear.rotation_euler = (0.0, 0.0, 1.571)
ob_cartbasesupportrear.scale = (-0.2337, 1.642, 0.1985)
ob_cartbasesupportrear.lineart.crease_threshold = 0.0
ob_cartbasesupport002.location = (-3.383, 2.998, 1.922)
ob_cartbasesupport002.scale = (-0.2337, 2.129, 0.1985)
ob_cartbasesupport002.lineart.crease_threshold = 0.0
ob_cartbasesupport001.location = (-0.5607, 2.998, 1.922)
ob_cartbasesupport001.scale = (-0.2337, 2.129, 0.1985)
ob_cartbasesupport001.lineart.crease_threshold = 0.0
ob_cylinder_003.location = (-0.4705, 1.181, 2.919)
ob_cylinder_003.rotation_euler = (0.0, 0.0846, 0.0)
ob_cylinder_003.scale = (0.1252, 0.1252, 0.9549)
ob_cylinder_003.lineart.crease_threshold = 0.0
_m = ob_cylinder_003.modifiers.new('Array', 'ARRAY')
_m.count = 7
_m.constant_offset_displace = (0.0, 0.0, 0.0)
_m.relative_offset_displace = (0.0, 2.78, 0.0)
ob_cartbase.location = (-1.975, 3.03, 1.922)
ob_cartbase.scale = (1.446, 2.109, 0.1521)
ob_cartbase.lineart.crease_threshold = 0.0
ob_tyre001_001.location = (-3.926, 3.03, 1.409)
ob_tyre001_001.rotation_euler = (1.571, -0.2749, 1.571)
ob_tyre001_001.scale = (1.388, 1.388, -0.2279)
ob_tyre001_001.lineart.crease_threshold = 0.0
ob_metalrim001_001.location = (-3.926, 3.03, 1.409)
ob_metalrim001_001.rotation_euler = (1.571, -0.2749, 1.571)
ob_metalrim001_001.scale = (1.4, 1.4, -0.2222)
ob_metalrim001_001.lineart.crease_threshold = 0.0
ob_innertyre001_001.location = (-3.926, 3.03, 1.409)
ob_innertyre001_001.rotation_euler = (1.571, -0.2749, 1.571)
ob_innertyre001_001.scale = (0.3678, 0.3678, -0.1573)
ob_innertyre001_001.lineart.crease_threshold = 0.0
ob_spoke_023.location = (-3.926, 3.03, 1.409)
ob_spoke_023.rotation_euler = (1.846, 0.0, 0.0)
ob_spoke_023.scale = (-0.07653, 0.07653, 0.3526)
ob_spoke_023.lineart.crease_threshold = 0.0
ob_spoke_022.location = (-3.926, 3.03, 1.409)
ob_spoke_022.rotation_euler = (2.369, 0.0, 0.0)
ob_spoke_022.scale = (-0.07653, 0.07653, 0.3526)
ob_spoke_022.lineart.crease_threshold = 0.0
ob_spoke_021.location = (-3.926, 3.03, 1.409)
ob_spoke_021.rotation_euler = (2.893, 0.0, 0.0)
ob_spoke_021.scale = (-0.07653, 0.07653, 0.3526)
ob_spoke_021.lineart.crease_threshold = 0.0
ob_spoke_020.location = (-3.926, 3.03, 1.409)
ob_spoke_020.rotation_euler = (3.416, 0.0, 0.0)
ob_spoke_020.scale = (-0.07653, 0.07653, 0.3526)
ob_spoke_020.lineart.crease_threshold = 0.0
ob_spoke_019.location = (-3.926, 3.03, 1.409)
ob_spoke_019.rotation_euler = (3.94, 0.0, 0.0)
ob_spoke_019.scale = (-0.07653, 0.07653, 0.3526)
ob_spoke_019.lineart.crease_threshold = 0.0
ob_spoke_018.location = (-3.926, 3.03, 1.409)
ob_spoke_018.rotation_euler = (4.464, 0.0, 0.0)
ob_spoke_018.scale = (-0.07653, 0.07653, 0.3526)
ob_spoke_018.lineart.crease_threshold = 0.0
ob_spoke_017.location = (-3.926, 3.03, 1.409)
ob_spoke_017.rotation_euler = (4.987, 0.0, 0.0)
ob_spoke_017.scale = (-0.07653, 0.07653, 0.3526)
ob_spoke_017.lineart.crease_threshold = 0.0
ob_spoke_016.location = (-3.926, 3.03, 1.409)
ob_spoke_016.rotation_euler = (5.511, 0.0, 0.0)
ob_spoke_016.scale = (-0.07653, 0.07653, 0.3526)
ob_spoke_016.lineart.crease_threshold = 0.0
ob_spoke_015.location = (-3.926, 3.03, 1.409)
ob_spoke_015.rotation_euler = (6.034, 0.0, 0.0)
ob_spoke_015.scale = (-0.07653, 0.07653, 0.3526)
ob_spoke_015.lineart.crease_threshold = 0.0
ob_spoke_014.location = (-3.926, 3.03, 1.409)
ob_spoke_014.rotation_euler = (6.558, 0.0, 0.0)
ob_spoke_014.scale = (-0.07653, 0.07653, 0.3526)
ob_spoke_014.lineart.crease_threshold = 0.0
ob_spoke_013.location = (-3.926, 3.03, 1.409)
ob_spoke_013.rotation_euler = (7.082, 0.0, 0.0)
ob_spoke_013.scale = (-0.07653, 0.07653, 0.3526)
ob_spoke_013.lineart.crease_threshold = 0.0
ob_spoke_012.location = (-3.926, 3.03, 1.409)
ob_spoke_012.rotation_euler = (7.605, 0.0, 0.0)
ob_spoke_012.scale = (-0.07653, 0.07653, 0.3526)
ob_spoke_012.lineart.crease_threshold = 0.0
ob_cylinder_002.location = (-4.174, 3.03, 1.409)
ob_cylinder_002.rotation_euler = (0.5569, 0.0, 0.0)
ob_cylinder_002.scale = (-0.06155, 0.06155, 0.3446)
ob_cylinder_002.lineart.crease_threshold = 0.0
ob_cylinder_001.location = (0.2267, 3.03, 1.409)
ob_cylinder_001.rotation_euler = (0.282, 0.0, 0.0)
ob_cylinder_001.scale = (0.06155, 0.06155, 0.3446)
ob_cylinder_001.lineart.crease_threshold = 0.0
ob_cylinder.location = (-1.975, 3.03, 1.409)
ob_cylinder.rotation_euler = (0.0, 1.571, 0.0)
ob_cylinder.scale = (0.2059, 0.2059, 2.354)
ob_cylinder.lineart.crease_threshold = 0.0
ob_spoke_011.location = (-0.02114, 3.03, 1.409)
ob_spoke_011.rotation_euler = (7.33, 0.0, 0.0)
ob_spoke_011.scale = (0.07653, 0.07653, 0.3526)
ob_spoke_011.lineart.crease_threshold = 0.0
ob_spoke_010.location = (-0.02114, 3.03, 1.409)
ob_spoke_010.rotation_euler = (6.807, 0.0, 0.0)
ob_spoke_010.scale = (0.07653, 0.07653, 0.3526)
ob_spoke_010.lineart.crease_threshold = 0.0
ob_spoke_009.location = (-0.02114, 3.03, 1.409)
ob_spoke_009.rotation_euler = (6.283, 0.0, 0.0)
ob_spoke_009.scale = (0.07653, 0.07653, 0.3526)
ob_spoke_009.lineart.crease_threshold = 0.0
ob_spoke_008.location = (-0.02114, 3.03, 1.409)
ob_spoke_008.rotation_euler = (5.76, 0.0, 0.0)
ob_spoke_008.scale = (0.07653, 0.07653, 0.3526)
ob_spoke_008.lineart.crease_threshold = 0.0
ob_spoke_007.location = (-0.02114, 3.03, 1.409)
ob_spoke_007.rotation_euler = (5.236, 0.0, 0.0)
ob_spoke_007.scale = (0.07653, 0.07653, 0.3526)
ob_spoke_007.lineart.crease_threshold = 0.0
ob_spoke_006.location = (-0.02114, 3.03, 1.409)
ob_spoke_006.rotation_euler = (4.712, 0.0, 0.0)
ob_spoke_006.scale = (0.07653, 0.07653, 0.3526)
ob_spoke_006.lineart.crease_threshold = 0.0
ob_spoke_005.location = (-0.02114, 3.03, 1.409)
ob_spoke_005.rotation_euler = (4.189, 0.0, 0.0)
ob_spoke_005.scale = (0.07653, 0.07653, 0.3526)
ob_spoke_005.lineart.crease_threshold = 0.0
ob_spoke_004.location = (-0.02114, 3.03, 1.409)
ob_spoke_004.rotation_euler = (3.665, 0.0, 0.0)
ob_spoke_004.scale = (0.07653, 0.07653, 0.3526)
ob_spoke_004.lineart.crease_threshold = 0.0
ob_spoke_003.location = (-0.02114, 3.03, 1.409)
ob_spoke_003.rotation_euler = (3.142, 0.0, 0.0)
ob_spoke_003.scale = (0.07653, 0.07653, 0.3526)
ob_spoke_003.lineart.crease_threshold = 0.0
ob_spoke_002.location = (-0.02114, 3.03, 1.409)
ob_spoke_002.rotation_euler = (2.618, 0.0, 0.0)
ob_spoke_002.scale = (0.07653, 0.07653, 0.3526)
ob_spoke_002.lineart.crease_threshold = 0.0
ob_spoke_001.location = (-0.02114, 3.03, 1.409)
ob_spoke_001.rotation_euler = (2.094, 0.0, 0.0)
ob_spoke_001.scale = (0.07653, 0.07653, 0.3526)
ob_spoke_001.lineart.crease_threshold = 0.0
ob_spoke_000.location = (-0.02114, 3.03, 1.409)
ob_spoke_000.rotation_euler = (1.571, 0.0, 0.0)
ob_spoke_000.scale = (0.07653, 0.07653, 0.3526)
ob_spoke_000.lineart.crease_threshold = 0.0
ob_innertyre001.location = (-0.02114, 3.03, 1.409)
ob_innertyre001.rotation_euler = (1.571, 0.0, 1.571)
ob_innertyre001.scale = (0.3678, 0.3678, 0.1573)
ob_innertyre001.lineart.crease_threshold = 0.0
ob_metalrim001.location = (-0.02114, 3.03, 1.409)
ob_metalrim001.rotation_euler = (1.571, 0.0, 1.571)
ob_metalrim001.scale = (1.4, 1.4, 0.2222)
ob_metalrim001.lineart.crease_threshold = 0.0
ob_tyre001.location = (-0.02114, 3.03, 1.409)
ob_tyre001.rotation_euler = (1.571, 0.0, 1.571)
ob_tyre001.scale = (1.388, 1.388, 0.2279)
ob_tyre001.lineart.crease_threshold = 0.0
ob_shadowplane.location = (0.0, 0.0, 0.0)
ob_shadowplane.scale = (53.05, 53.05, 53.05)
ob_shadowplane.lock_rotations_4d = False
ob_shadowplane.empty_display_type = 'ARROWS'
ob_shadowplane.hide_viewport = True
ob_shadowplane.lineart.crease_threshold = 0.0
ob_globalwrapper.location = (0.0, 0.0, 0.0)
ob_globalwrapper.scale = (4.193, 4.193, 4.193)
ob_globalwrapper.lock_rotations_4d = False
ob_globalwrapper.empty_display_type = 'ARROWS'
ob_globalwrapper.empty_image_offset = (0.0, 0.0)
ob_globalwrapper.hide_viewport = True
ob_globalwrapper.lineart.crease_threshold = 0.0
ob_filllight.location = (6.506, -37.49, -1.421)
ob_filllight.rotation_euler = (-0.5411, 0.03316, 0.0)
ob_filllight.empty_display_type = 'ARROWS'
ob_filllight.hide_viewport = True
ob_filllight.lineart.crease_threshold = 0.0
_c = ob_filllight.constraints.new('TRACK_TO'); _c.name = 'TrackTo'
_c.target = ob_globalwrapper
ob_sun.location = (27.0, 23.08, 60.04)
ob_sun.rotation_euler = (-0.5412, 0.03316, 0.0)
ob_sun.empty_display_type = 'ARROWS'
ob_sun.lineart.crease_threshold = 0.0
_c = ob_sun.constraints.new('TRACK_TO'); _c.name = 'TrackTo'
_c.target = ob_globalwrapper
ob_arealight.location = (30.89, 9.973, 52.61)
ob_arealight.rotation_euler = (-0.5411, 0.03316, 0.0)
ob_arealight.empty_display_type = 'ARROWS'
ob_arealight.lineart.crease_threshold = 0.0
_c = ob_arealight.constraints.new('TRACK_TO'); _c.name = 'TrackTo'
_c.target = ob_globalwrapper
ob_isocamera.location = (22.04, -22.04, 18.0)
ob_isocamera.rotation_euler = (2.147, 0.0, 0.9547)
ob_isocamera.lock_rotations_4d = False
ob_isocamera.empty_display_type = 'ARROWS'
ob_isocamera.color = (0.0, 0.0, 0.0, 0.0)
ob_isocamera.display_type = 'WIRE'
ob_isocamera.lineart.crease_threshold = 0.0
_c = ob_isocamera.constraints.new('TRACK_TO'); _c.name = 'Const'
_c.target = ob_globalwrapper

# ---- collection membership
col_collection_1.objects.link(ob_cylinder_004)
col_collection_1.objects.link(ob_yoke001_001)
col_collection_1.objects.link(ob_yoke001)
col_collection_1.objects.link(ob_cartbasesupportrear)
col_collection_1.objects.link(ob_cartbasesupport002)
col_collection_1.objects.link(ob_cartbasesupport001)
col_collection_1.objects.link(ob_cylinder_003)
col_collection_1.objects.link(ob_cartbase)
col_collection_1.objects.link(ob_tyre001_001)
col_collection_1.objects.link(ob_metalrim001_001)
col_collection_1.objects.link(ob_innertyre001_001)
col_collection_1.objects.link(ob_spoke_023)
col_collection_1.objects.link(ob_spoke_022)
col_collection_1.objects.link(ob_spoke_021)
col_collection_1.objects.link(ob_spoke_020)
col_collection_1.objects.link(ob_spoke_019)
col_collection_1.objects.link(ob_spoke_018)
col_collection_1.objects.link(ob_spoke_017)
col_collection_1.objects.link(ob_spoke_016)
col_collection_1.objects.link(ob_spoke_015)
col_collection_1.objects.link(ob_spoke_014)
col_collection_1.objects.link(ob_spoke_013)
col_collection_1.objects.link(ob_spoke_012)
col_collection_1.objects.link(ob_cylinder_002)
col_collection_1.objects.link(ob_cylinder_001)
col_collection_1.objects.link(ob_cylinder)
col_collection_1.objects.link(ob_spoke_011)
col_collection_1.objects.link(ob_spoke_010)
col_collection_1.objects.link(ob_spoke_009)
col_collection_1.objects.link(ob_spoke_008)
col_collection_1.objects.link(ob_spoke_007)
col_collection_1.objects.link(ob_spoke_006)
col_collection_1.objects.link(ob_spoke_005)
col_collection_1.objects.link(ob_spoke_004)
col_collection_1.objects.link(ob_spoke_003)
col_collection_1.objects.link(ob_spoke_002)
col_collection_1.objects.link(ob_spoke_001)
col_collection_1.objects.link(ob_spoke_000)
col_collection_1.objects.link(ob_innertyre001)
col_collection_1.objects.link(ob_metalrim001)
col_collection_1.objects.link(ob_tyre001)
col_collection_1.objects.link(ob_shadowplane)
col_collection_1.objects.link(ob_globalwrapper)
col_collection_1.objects.link(ob_filllight)
col_collection_1.objects.link(ob_sun)
col_collection_1.objects.link(ob_arealight)
col_collection_1.objects.link(ob_isocamera)

# ---- scene / render settings (as saved in the file)
scene.camera = ob_isocamera
scene.frame_start = 1; scene.frame_end = 250; scene.frame_set(1)
scene.render.engine = 'BLENDER_EEVEE_NEXT'
scene.render.image_settings.quality = 100
scene.render.image_settings.compression = 100
scene.render.image_settings.exr_codec = 'RLE'
scene.render.resolution_x = 1800
scene.render.resolution_y = 1800
scene.render.pixel_aspect_x = 100.0
scene.render.pixel_aspect_y = 100.0
scene.render.fps = 25
scene.render.dither_intensity = 0.0
scene.render.film_transparent = True
scene.render.use_compositing = False
scene.render.use_sequencer = False
scene.render.bake_margin = 2
scene.render.bake_bias = 0.0
scene.render.use_stamp_time = False
scene.render.use_stamp_date = False
scene.render.use_stamp_frame = False
scene.render.use_stamp_camera = False
scene.render.use_stamp_scene = False
scene.render.use_stamp_filename = False
scene.render.use_stamp_render_time = False
scene.render.stamp_font_size = 0
scene.cycles.use_denoising = False
scene.cycles.samples = 10
scene.cycles.sampling_pattern = 'TABULATED_SOBOL'
scene.cycles.light_sampling_threshold = 0.0
scene.cycles.use_adaptive_sampling = False
scene.cycles.use_light_tree = False
scene.cycles.blur_glossy = 0.0
scene.cycles.volume_bounces = 1
scene.cycles.pixel_filter_type = 'GAUSSIAN'
scene.cycles.sample_clamp_indirect = 0.0
scene.view_settings.view_transform = 'Raw'
bpy.context.view_layer.update()
